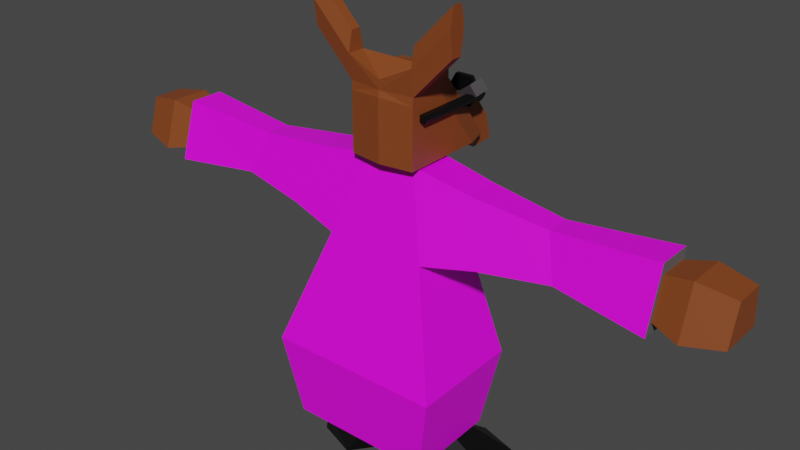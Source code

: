 # Source: DrFlux.blend  (saved by Blender 2.90.8; exported with 4.5.12 LTS)
import bpy
from mathutils import Matrix  # noqa: F401  (used for matrix-valued properties, if any)

bpy.ops.wm.read_factory_settings(use_empty=True)
scene = bpy.context.scene
scene.name = 'Scene'

# ---- collections
col_accessories = bpy.data.collections.new('Accessories'); scene.collection.children.link(col_accessories)
col_body = bpy.data.collections.new('Body'); scene.collection.children.link(col_body)

# ---- images (referenced by path relative to the original .blend; pixels are not part of the script)
import os
ASSET_DIR = os.environ.get("B2B_ASSET_DIR", "")  # directory of the original .blend (textures are referenced by path, not embedded)
HERE = os.path.dirname(os.path.abspath(__file__))  # packed textures are extracted next to this script under _unpacked/

def load_image(name, relpath, width, height, colorspace="sRGB"):
    """Load a texture the original file referenced (path relative to the .blend, or extracted next to this script)."""
    p = next((c for c in (os.path.join(HERE, relpath), os.path.join(ASSET_DIR, relpath)) if relpath and os.path.exists(c)), "")
    if p:
        img = bpy.data.images.load(p, check_existing=True)
        img.name = name
    else:  # same state as the original file: an image datablock whose file is absent (Cycles renders it pink)
        img = bpy.data.images.new(name, width, height)
        img.source = "FILE"
        img.filepath = "//" + (relpath or name)
    img.colorspace_settings.name = colorspace
    return img
img_torso_png = load_image('Torso.png', 'Torso.png', 1024, 1024, 'sRGB')

# ---- materials (node trees are filled in below, after node groups)
mat_black = bpy.data.materials.new('Black')
mat_black.use_transparent_shadow = False
mat_dogfur = bpy.data.materials.new('DogFur')
mat_dogfur.use_transparent_shadow = False
mat_eyebrows = bpy.data.materials.new('Eyebrows')
mat_eyebrows.use_transparent_shadow = False
mat_material = bpy.data.materials.new('Material')
mat_material.alpha_threshold = 0.0
mat_material.use_transparent_shadow = False
mat_material.line_color = (0.0, 0.0, 0.0, 1.0)
mat_labcoat = bpy.data.materials.new('Labcoat')
mat_labcoat.use_transparent_shadow = False

# ---- material node trees
mat_black.use_nodes = True; mat_black.node_tree.nodes.clear()
_N = mat_black.node_tree.nodes; _L = mat_black.node_tree.links
n0 = _N.new('ShaderNodeBsdfPrincipled'); n0.name = 'Principled BSDF'; n0.location = (10, 300)
n0.distribution = 'GGX'
n0.subsurface_method = 'BURLEY'
n0.inputs[0].default_value = (0.0, 0.0, 0.0, 1.0)
n0.inputs[3].default_value = 1.45
n0.inputs[27].default_value = (0.0, 0.0, 0.0, 1.0)
n0.inputs[28].default_value = 1.0
n1 = _N.new('ShaderNodeOutputMaterial'); n1.name = 'Material Output'; n1.location = (300, 300)
_L.new(n0.outputs[0], n1.inputs[0])
n1.is_active_output = True
mat_dogfur.use_nodes = True; mat_dogfur.node_tree.nodes.clear()
_N = mat_dogfur.node_tree.nodes; _L = mat_dogfur.node_tree.links
n0 = _N.new('ShaderNodeBsdfPrincipled'); n0.name = 'Principled BSDF'; n0.location = (10, 300)
n0.distribution = 'GGX'
n0.subsurface_method = 'BURLEY'
n0.inputs[0].default_value = (0.2346, 0.05781, 0.01298, 1.0)
n0.inputs[3].default_value = 1.45
n0.inputs[27].default_value = (0.0, 0.0, 0.0, 1.0)
n0.inputs[28].default_value = 1.0
n1 = _N.new('ShaderNodeOutputMaterial'); n1.name = 'Material Output'; n1.location = (300, 300)
_L.new(n0.outputs[0], n1.inputs[0])
n1.is_active_output = True
mat_eyebrows.use_nodes = True; mat_eyebrows.node_tree.nodes.clear()
_N = mat_eyebrows.node_tree.nodes; _L = mat_eyebrows.node_tree.links
n0 = _N.new('ShaderNodeBsdfPrincipled'); n0.name = 'Principled BSDF'; n0.location = (10, 300)
n0.distribution = 'GGX'
n0.subsurface_method = 'BURLEY'
n0.inputs[0].default_value = (0.1149, 0.1149, 0.1149, 1.0)
n0.inputs[3].default_value = 1.45
n0.inputs[27].default_value = (0.0, 0.0, 0.0, 1.0)
n0.inputs[28].default_value = 1.0
n1 = _N.new('ShaderNodeOutputMaterial'); n1.name = 'Material Output'; n1.location = (300, 300)
_L.new(n0.outputs[0], n1.inputs[0])
n1.is_active_output = True
mat_material.use_nodes = True; mat_material.node_tree.nodes.clear()
_N = mat_material.node_tree.nodes; _L = mat_material.node_tree.links
n0 = _N.new('ShaderNodeOutputMaterial'); n0.name = 'Material Output'; n0.location = (300, 300)
n1 = _N.new('ShaderNodeBsdfPrincipled'); n1.name = 'Principled BSDF'; n1.location = (10, 300)
n1.distribution = 'GGX'
n1.subsurface_method = 'BURLEY'
n1.inputs[0].default_value = (0.2346, 0.05781, 0.01298, 1.0)
n1.inputs[2].default_value = 0.4
n1.inputs[3].default_value = 1.45
n1.inputs[27].default_value = (0.0, 0.0, 0.0, 1.0)
n1.inputs[28].default_value = 1.0
_L.new(n1.outputs[0], n0.inputs[0])
n0.is_active_output = True
mat_labcoat.use_nodes = True; mat_labcoat.node_tree.nodes.clear()
_N = mat_labcoat.node_tree.nodes; _L = mat_labcoat.node_tree.links
n0 = _N.new('ShaderNodeBsdfPrincipled'); n0.name = 'Principled BSDF'; n0.location = (10, 300)
n0.distribution = 'GGX'
n0.subsurface_method = 'BURLEY'
n0.inputs[3].default_value = 1.45
n0.inputs[27].default_value = (0.0, 0.0, 0.0, 1.0)
n0.inputs[28].default_value = 1.0
n1 = _N.new('ShaderNodeOutputMaterial'); n1.name = 'Material Output'; n1.location = (300, 300)
n2 = _N.new('ShaderNodeTexImage'); n2.name = 'Image Texture'; n2.location = (-280, 280)
n2.image = img_torso_png
_L.new(n0.outputs[0], n1.inputs[0])
_L.new(n2.outputs[0], n0.inputs[0])
n1.is_active_output = True

# ---- world
world_world = bpy.data.worlds.new('World'); scene.world = world_world
world_world.use_nodes = True; world_world.node_tree.nodes.clear()
_N = world_world.node_tree.nodes; _L = world_world.node_tree.links
n0 = _N.new('ShaderNodeOutputWorld'); n0.name = 'World Output'; n0.location = (300, 300)
n1 = _N.new('ShaderNodeBackground'); n1.name = 'Background'; n1.location = (10, 300)
n1.inputs[0].default_value = (0.05088, 0.05088, 0.05088, 1.0)
_L.new(n1.outputs[0], n0.inputs[0])
n0.is_active_output = True
world_world.color = (0.05088, 0.05088, 0.05088)
world_world.use_sun_shadow = False
world_world.sun_shadow_jitter_overblur = 0.0

# ---- meshes
me_cylinder = bpy.data.meshes.new('Cylinder')
me_cylinder.from_pydata([(0.1834, 0.1304, 1.062e-07), (0.6834, -0.1304, -6.642), (0.6834, 0.1304, -6.642), (1.683, -0.1304, -6.642), (1.683, 0.1304, -6.642), (0.4334, -0.1304, -3.321), (2.183, 0.1304, 1.935e-06), (1.683, -0.1304, 6.642), (1.683, 0.1304, 6.642), (0.6834, -0.1304, 6.642), (0.6834, 0.1304, 6.642), (1.933, -0.1304, -3.321), (1.933, 0.1304, -3.321), (2.058, -4.862, 1.661), (1.933, -0.1304, 3.321), (1.933, 0.1304, 3.321), (2.058, -0.1304, -1.661), (1.808, 0.1304, -4.982), (1.808, -0.1304, 4.982), (2.058, 0.1304, 1.661), (1.808, -0.1304, -4.982), (2.058, 0.1304, -1.661), (2.058, -4.862, -1.661), (2.058, -0.1304, 1.661), (1.808, 0.1304, 4.982), (1.933, -0.1304, 1.577e-06), (2.368, -0.1304, -1.661), (2.493, -0.1304, 2.196e-06), (2.368, 0.1304, 1.661), (2.493, 0.1304, 2.196e-06), (2.368, 0.1304, -1.661), (2.368, -0.1304, 1.661), (2.368, -4.862, 1.661), (2.493, -4.862, 2.196e-06), (1.933, -4.862, 1.577e-06), (2.368, -4.862, -1.661), (0.4334, 0.1304, -3.321), (0.4334, -0.1304, 3.321), (0.4334, 0.1304, 3.321), (0.5584, -0.1304, -4.982), (0.3084, 0.1304, -1.661), (0.3084, -0.1304, 1.661), (0.5584, 0.1304, 4.982), (0.3084, -0.1304, -1.661), (0.5584, 0.1304, -4.982), (0.5584, -0.1304, 4.982), (0.3084, 0.1304, 1.661), (-0.1834, 0.1304, -1.062e-07), (-0.6834, -0.1304, -6.642), (-0.6834, 0.1304, -6.642), (-1.683, -0.1304, -6.642), (-1.683, 0.1304, -6.642), (-0.4334, -0.1304, -3.321), (-2.183, 0.1304, -5.938e-07), (-1.683, -0.1304, 6.642), (-1.683, 0.1304, 6.642), (-0.6834, -0.1304, 6.642), (-0.6834, 0.1304, 6.642), (-1.933, -0.1304, -3.321), (-1.933, 0.1304, -3.321), (-2.058, -4.862, 1.661), (-1.933, -0.1304, 3.321), (-1.933, 0.1304, 3.321), (-2.058, -0.1304, -1.661), (-1.808, 0.1304, -4.982), (-1.808, -0.1304, 4.982), (-2.058, 0.1304, 1.661), (-1.808, -0.1304, -4.982), (-2.058, 0.1304, -1.661), (-2.058, -4.862, -1.661), (-2.058, -0.1304, 1.661), (-1.808, 0.1304, 4.982), (-1.933, -0.1304, -6.624e-07), (-2.368, -0.1304, -1.661), (-2.493, -0.1304, -6.913e-07), (-2.368, 0.1304, 1.661), (-2.493, 0.1304, -6.913e-07), (-2.368, 0.1304, -1.661), (-2.368, -0.1304, 1.661), (-2.368, -4.862, 1.661), (-2.493, -4.862, -6.913e-07), (-1.933, -4.862, -6.624e-07), (-2.368, -4.862, -1.661), (-0.4334, 0.1304, -3.321), (-0.4334, -0.1304, 3.321), (-0.4334, 0.1304, 3.321), (-0.5584, -0.1304, -4.982), (-0.3084, 0.1304, -1.661), (-0.3084, -0.1304, 1.661), (-0.5584, 0.1304, 4.982), (-0.3084, -0.1304, -1.661), (-0.5584, 0.1304, -4.982), (-0.5584, -0.1304, 4.982), (-0.3084, 0.1304, 1.661), (2.204e-08, -0.1304, -1.661), (-2.204e-08, 0.1304, 1.661), (-1.065e-08, -0.1304, 1.661), (1.065e-08, 0.1304, -1.661)], [], [(1, 2, 4, 3), (21, 6, 29, 30), (7, 8, 10, 9), (14, 25, 23), (12, 21, 16, 11, 20, 3, 4, 17), (36, 44, 2, 1, 39, 5, 43, 40), (31, 23, 13, 32), (16, 21, 30, 26), (23, 25, 34, 13), (26, 27, 33, 35), (25, 11, 16), (5, 39, 1, 3, 20, 11, 25, 14, 18, 7, 9, 45, 37, 41, 43), (19, 23, 31, 28), (27, 29, 28, 31), (26, 30, 29, 27), (27, 31, 32, 33), (6, 19, 28, 29), (16, 26, 35, 22), (25, 16, 22, 34), (15, 24, 8, 7, 18, 14, 23, 19), (38, 46, 41, 37, 45, 9, 10, 42), (33, 32, 13, 34, 22, 35), (21, 12, 17, 4, 2, 44, 36, 40, 0, 46, 38, 42, 10, 8, 24, 15, 19, 6), (41, 46, 95, 96), (46, 0, 40, 97, 95), (43, 41, 96, 94), (40, 43, 94, 97), (48, 50, 51, 49), (68, 77, 76, 53), (54, 56, 57, 55), (61, 70, 72), (59, 64, 51, 50, 67, 58, 63, 68), (83, 87, 90, 52, 86, 48, 49, 91), (78, 79, 60, 70), (63, 73, 77, 68), (70, 60, 81, 72), (73, 82, 80, 74), (72, 63, 58), (52, 90, 88, 84, 92, 56, 54, 65, 61, 72, 58, 67, 50, 48, 86), (66, 75, 78, 70), (74, 78, 75, 76), (73, 74, 76, 77), (74, 80, 79, 78), (53, 76, 75, 66), (63, 69, 82, 73), (72, 81, 69, 63), (62, 66, 70, 61, 65, 54, 55, 71), (85, 89, 57, 56, 92, 84, 88, 93), (80, 82, 69, 81, 60, 79), (68, 53, 66, 62, 71, 55, 57, 89, 85, 93, 47, 87, 83, 91, 49, 51, 64, 59), (88, 96, 95, 93), (93, 95, 97, 87, 47), (90, 94, 96, 88), (87, 97, 94, 90)])
_uv = me_cylinder.uv_layers.new(name='UVMap')
_uv.uv.foreach_set('vector', [0.8333, 0.5, 0.8333, 1.0, 0.6667, 1.0, 0.6667, 0.5, 0.302, 0.04, 0.25, 0.01, 0.25, 0.01, 0.302, 0.04, 0.3333, 0.5, 0.3333, 1.0, 0.1667, 1.0, 0.1667, 0.5, 0.6461, 0.07, 0.75, 0.07, 0.698, 0.04, 0.5833, 1.0, 0.5417, 1.0, 0.5417, 0.5, 0.5833, 0.5, 0.625, 0.5, 0.6667, 0.5, 0.6667, 1.0, 0.625, 1.0, 0.9167, 1.0, 0.875, 1.0, 0.8333, 1.0, 0.8333, 0.5, 0.875, 0.5, 0.9167, 0.5, 0.9583, 0.5, 0.9583, 1.0, 0.4583, 0.5, 0.4583, 0.5, 0.4583, 0.5, 0.4583, 0.5, 0.5417, 0.5, 0.5417, 1.0, 0.5417, 1.0, 0.5417, 0.5, 0.698, 0.04, 0.75, 0.07, 0.75, 0.07, 0.698, 0.04, 0.5417, 0.5, 0.5, 0.5, 0.5, 0.5, 0.5417, 0.5, 0.75, 0.07, 0.8539, 0.07, 0.802, 0.04, 0.8539, 0.43, 0.9059, 0.4, 0.9578, 0.37, 0.9578, 0.13, 0.9059, 0.1, 0.8539, 0.07, 0.75, 0.07, 0.6461, 0.07, 0.5941, 0.1, 0.5422, 0.13, 0.5422, 0.37, 0.5941, 0.4, 0.6461, 0.43, 0.698, 0.46, 0.802, 0.46, 0.4583, 1.0, 0.4583, 0.5, 0.4583, 0.5, 0.4583, 1.0, 0.5, 0.5, 0.5, 1.0, 0.4583, 1.0, 0.4583, 0.5, 0.5417, 0.5, 0.5417, 1.0, 0.5, 1.0, 0.5, 0.5, 0.5, 0.5, 0.4583, 0.5, 0.4583, 0.5, 0.5, 0.5, 0.25, 0.01, 0.198, 0.04, 0.198, 0.04, 0.25, 0.01, 0.5417, 0.5, 0.5417, 0.5, 0.5417, 0.5, 0.5417, 0.5, 0.75, 0.07, 0.802, 0.04, 0.802, 0.04, 0.75, 0.07, 0.4167, 1.0, 0.375, 1.0, 0.3333, 1.0, 0.3333, 0.5, 0.375, 0.5, 0.4167, 0.5, 0.4583, 0.5, 0.4583, 1.0, 0.08333, 1.0, 0.04167, 1.0, 0.04167, 0.5, 0.08333, 0.5, 0.125, 0.5, 0.1667, 0.5, 0.1667, 1.0, 0.125, 1.0, 0.75, 0.01, 0.698, 0.04, 0.698, 0.04, 0.75, 0.07, 0.802, 0.04, 0.802, 0.04, 0.302, 0.04, 0.3539, 0.07, 0.4059, 0.1, 0.4578, 0.13, 0.4578, 0.37, 0.4059, 0.4, 0.3539, 0.43, 0.302, 0.46, 0.25, 0.49, 0.198, 0.46, 0.1461, 0.43, 0.09412, 0.4, 0.04215, 0.37, 0.04215, 0.13, 0.09412, 0.1, 0.1461, 0.07, 0.198, 0.04, 0.25, 0.01, 0.04167, 0.5, 0.04167, 1.0, 0.04167, 1.0, 0.04167, 0.5, 0.198, 0.46, 0.25, 0.49, 0.302, 0.46, 0.302, 0.46, 0.198, 0.46, 0.802, 0.46, 0.698, 0.46, 0.698, 0.46, 0.802, 0.46, 0.9583, 1.0, 0.9583, 0.5, 0.9583, 0.5, 0.9583, 1.0, 0.8333, 0.5, 0.6667, 0.5, 0.6667, 1.0, 0.8333, 1.0, 0.302, 0.04, 0.302, 0.04, 0.25, 0.01, 0.25, 0.01, 0.3333, 0.5, 0.1667, 0.5, 0.1667, 1.0, 0.3333, 1.0, 0.6461, 0.07, 0.698, 0.04, 0.75, 0.07, 0.5833, 1.0, 0.625, 1.0, 0.6667, 1.0, 0.6667, 0.5, 0.625, 0.5, 0.5833, 0.5, 0.5417, 0.5, 0.5417, 1.0, 0.9167, 1.0, 0.9583, 1.0, 0.9583, 0.5, 0.9167, 0.5, 0.875, 0.5, 0.8333, 0.5, 0.8333, 1.0, 0.875, 1.0, 0.4583, 0.5, 0.4583, 0.5, 0.4583, 0.5, 0.4583, 0.5, 0.5417, 0.5, 0.5417, 0.5, 0.5417, 1.0, 0.5417, 1.0, 0.698, 0.04, 0.698, 0.04, 0.75, 0.07, 0.75, 0.07, 0.5417, 0.5, 0.5417, 0.5, 0.5, 0.5, 0.5, 0.5, 0.75, 0.07, 0.802, 0.04, 0.8539, 0.07, 0.8539, 0.43, 0.802, 0.46, 0.698, 0.46, 0.6461, 0.43, 0.5941, 0.4, 0.5422, 0.37, 0.5422, 0.13, 0.5941, 0.1, 0.6461, 0.07, 0.75, 0.07, 0.8539, 0.07, 0.9059, 0.1, 0.9578, 0.13, 0.9578, 0.37, 0.9059, 0.4, 0.4583, 1.0, 0.4583, 1.0, 0.4583, 0.5, 0.4583, 0.5, 0.5, 0.5, 0.4583, 0.5, 0.4583, 1.0, 0.5, 1.0, 0.5417, 0.5, 0.5, 0.5, 0.5, 1.0, 0.5417, 1.0, 0.5, 0.5, 0.5, 0.5, 0.4583, 0.5, 0.4583, 0.5, 0.25, 0.01, 0.25, 0.01, 0.198, 0.04, 0.198, 0.04, 0.5417, 0.5, 0.5417, 0.5, 0.5417, 0.5, 0.5417, 0.5, 0.75, 0.07, 0.75, 0.07, 0.802, 0.04, 0.802, 0.04, 0.4167, 1.0, 0.4583, 1.0, 0.4583, 0.5, 0.4167, 0.5, 0.375, 0.5, 0.3333, 0.5, 0.3333, 1.0, 0.375, 1.0, 0.08333, 1.0, 0.125, 1.0, 0.1667, 1.0, 0.1667, 0.5, 0.125, 0.5, 0.08333, 0.5, 0.04167, 0.5, 0.04167, 1.0, 0.75, 0.01, 0.802, 0.04, 0.802, 0.04, 0.75, 0.07, 0.698, 0.04, 0.698, 0.04, 0.302, 0.04, 0.25, 0.01, 0.198, 0.04, 0.1461, 0.07, 0.09412, 0.1, 0.04215, 0.13, 0.04215, 0.37, 0.09412, 0.4, 0.1461, 0.43, 0.198, 0.46, 0.25, 0.49, 0.302, 0.46, 0.3539, 0.43, 0.4059, 0.4, 0.4578, 0.37, 0.4578, 0.13, 0.4059, 0.1, 0.3539, 0.07, 0.04167, 0.5, 0.04167, 0.5, 0.04167, 1.0, 0.04167, 1.0, 0.198, 0.46, 0.198, 0.46, 0.302, 0.46, 0.302, 0.46, 0.25, 0.49, 0.802, 0.46, 0.802, 0.46, 0.698, 0.46, 0.698, 0.46, 0.9583, 1.0, 0.9583, 1.0, 0.9583, 0.5, 0.9583, 0.5])
me_cylinder.materials.append(mat_black)
me_cylinder.use_remesh_fix_poles = True
me_cylinder.use_remesh_preserve_attributes = False
me_cylinder.use_mirror_vertex_groups = False
me_cylinder.update()
me_cube = bpy.data.meshes.new('Cube')
me_cube.from_pydata([(-1.0, 0.245, 1.0), (-1.0, 1.781, -0.9911), (-1.0, 1.397, -0.5), (-1.0, 0.6289, 0.5), (-0.5, 2.536, -1.49), (-0.5, 1.768, 0.0), (-0.5, 2.152, -0.5), (-0.5, 1.384, 0.5), (-1.0, 0.8209, 0.25), (-0.25, 2.536, -1.49), (-1.0, 1.205, -0.25), (-0.25, 1.0, 1.0), (-1.0, 0.437, 0.75), (-0.75, 2.536, -1.0), (-0.25, 1.768, 0.0), (-0.75, 2.152, -0.5), (-0.5, 2.344, -0.75), (-0.5, 1.96, -0.25), (-0.75, 1.384, 0.5), (-0.25, 1.544, 0.5), (-0.5, 1.576, 0.25), (-0.5, 1.192, 0.75), (-0.25, 1.192, 0.75), (-0.25, 1.736, 0.25), (-0.75, 1.576, 0.25), (-0.875, 0.6225, 1.0), (-0.75, 2.344, -0.75), (-0.75, 1.96, -0.25), (-0.75, 1.192, 0.75), (-0.25, 1.679, 0.4171), (-0.5, 1.679, 0.4171), (-0.75, 1.679, 0.4171), (-0.5, 1.871, 0.1671), (-0.25, 1.871, 0.1671), (-0.75, 1.871, 0.1671), (-1.27, 1.54, 0.4353), (-1.27, 2.04, 0.5094), (-0.25, 3.3, -1.446), (-0.25, 2.916, -0.4566), (-0.5, 2.916, -0.4566), (-0.5, 3.108, -0.7066), (-0.5, 3.3, -1.446), (-0.5, 2.724, -0.2066), (-0.25, 2.724, -0.2066), (-0.25, 3.108, -0.7066), (-0.375, 1.0, 1.0), (-0.125, 1.0, 1.0), (-1.0, -0.3918, 1.0), (-0.5, 1.0, 1.0), (-0.625, 1.0, 1.0), (-0.75, 1.0, 1.0), (-1.0, -0.2926, 1.733), (-1.0, -0.8302, 1.733), (-0.875, 0.6225, 1.274), (-1.0, 0.245, 1.274), (-0.375, 1.0, 1.274), (-0.5, 1.0, 1.274), (-0.625, 1.0, 1.274), (-0.75, 1.0, 1.274), (-0.125, 1.0, 1.274), (-0.25, 1.0, 1.274), (-2.16, -0.3918, 2.215), (-2.16, -0.731, 2.215), (-2.163, -0.2936, 2.939), (-2.163, -0.8312, 2.939), (-1.0, 1.589, -0.75), (-0.75, 1.768, 0.0), (-1.0, 1.013, 0.0), (-0.3165, 3.211, -0.2828), (-0.3165, 2.968, 0.03378), (-1.0, -0.4144, 2.317), (-1.0, -0.7084, 2.317), (-2.163, -0.4154, 3.523), (-2.163, -0.7094, 3.523), (-1.27, 1.215, 0.8587), (-1.27, 1.714, 0.9328), (-1.0, -0.3878, -0.9911), (-1.0, -0.3878, -0.5), (-1.0, -0.3878, 0.5), (-1.0, -0.3878, 0.25), (-1.0, -0.3878, -0.25), (-1.0, -0.3878, 0.75), (-1.0, -0.3878, -0.75), (-1.0, -0.3878, 0.0), (-1.0, -0.7503, -0.9911), (-1.0, -0.7503, -0.5), (-1.0, -0.7503, 0.5), (-1.0, -0.7503, 0.25), (-1.0, -0.7503, -0.25), (-1.0, -0.7503, 0.75), (-1.0, -0.7503, -0.75), (-1.0, -0.7503, 0.0), (-1.0, -0.731, 1.0), (1.0, 0.245, 1.0), (1.0, 1.781, -0.9911), (-1.108e-07, 2.536, -1.0), (-7.728e-08, 1.768, 0.0), (1.0, 1.397, -0.5), (-6.751e-08, 1.544, 0.5), (1.0, 0.6289, 0.5), (0.5, 2.536, -1.49), (0.5, 1.768, 0.0), (-7.59e-08, 1.736, 0.25), (0.5, 2.152, -0.5), (-5.21e-08, 1.192, 0.75), (0.5, 1.384, 0.5), (1.0, 0.8209, 0.25), (0.25, 2.536, -1.49), (1.0, 1.205, -0.25), (0.25, 1.0, 1.0), (1.0, 0.437, 0.75), (0.75, 2.536, -1.0), (0.25, 1.768, 0.0), (0.75, 2.152, -0.5), (0.5, 2.344, -0.75), (0.5, 1.96, -0.25), (0.75, 1.384, 0.5), (0.25, 1.544, 0.5), (0.5, 1.576, 0.25), (-1.442e-07, 3.3, -0.9566), (-1.358e-07, 3.108, -0.7066), (0.5, 1.192, 0.75), (0.25, 1.192, 0.75), (-1.191e-07, 2.724, -0.2066), (-1.274e-07, 2.916, -0.4566), (0.25, 1.736, 0.25), (0.75, 1.576, 0.25), (0.875, 0.6225, 1.0), (0.75, 2.344, -0.75), (0.75, 1.96, -0.25), (0.75, 1.192, 0.75), (0.25, 1.679, 0.4171), (0.5, 1.679, 0.4171), (0.75, 1.679, 0.4171), (0.5, 1.871, 0.1671), (-4.371e-08, 1.0, 1.0), (3.629e-08, -0.8302, 1.274), (0.25, 1.871, 0.1671), (0.75, 1.871, 0.1671), (1.27, 1.54, 0.4353), (1.27, 2.04, 0.5094), (-4.371e-08, 1.0, 1.274), (0.25, 3.3, -1.446), (0.25, 2.916, -0.4566), (0.5, 2.916, -0.4566), (0.5, 3.108, -0.7066), (0.5, 3.3, -1.446), (0.5, 2.724, -0.2066), (0.25, 2.724, -0.2066), (0.25, 3.108, -0.7066), (0.375, 1.0, 1.0), (-1.297e-07, 2.968, 0.03378), (-1.404e-07, 3.211, -0.2828), (0.125, 1.0, 1.0), (1.0, -0.3918, 1.0), (0.5, 1.0, 1.0), (0.625, 1.0, 1.0), (0.75, 1.0, 1.0), (1.279e-08, -0.2926, 1.733), (-1.108e-07, 2.536, -1.49), (-7.784e-08, 1.781, -0.9911), (1.0, -0.2926, 1.733), (1.0, -0.8302, 1.733), (0.875, 0.6225, 1.274), (1.0, 0.245, 1.274), (0.375, 1.0, 1.274), (0.5, 1.0, 1.274), (0.625, 1.0, 1.274), (0.75, 1.0, 1.274), (0.125, 1.0, 1.274), (0.25, 1.0, 1.274), (2.16, -0.3918, 2.215), (2.16, -0.731, 2.215), (3.629e-08, -0.8302, 1.0), (2.163, -0.2936, 2.939), (2.163, -0.8312, 2.939), (1.0, 1.589, -0.75), (0.75, 1.768, 0.0), (1.0, 1.013, 0.0), (0.3165, 3.211, -0.2828), (3.883e-08, -0.8884, 0.07122), (3.883e-08, -0.8884, 0.3212), (3.883e-08, -0.8884, 0.5712), (3.883e-08, -0.8884, 0.8212), (3.883e-08, -0.8884, -0.1788), (3.883e-08, -0.8884, -0.9911), (3.883e-08, -0.8884, -0.6788), (3.883e-08, -0.8884, -0.4288), (0.3165, 2.968, 0.03378), (1.0, -0.4144, 2.317), (1.0, -0.7084, 2.317), (2.163, -0.4154, 3.523), (2.163, -0.7094, 3.523), (1.27, 1.215, 0.8587), (1.27, 1.714, 0.9328), (1.0, -0.3878, -0.9911), (1.0, -0.3878, -0.5), (1.0, -0.3878, 0.5), (1.0, -0.3878, 0.25), (1.0, -0.3878, -0.25), (1.0, -0.3878, 0.75), (1.0, -0.3878, -0.75), (1.0, -0.3878, 0.0), (1.0, -0.7503, -0.9911), (1.0, -0.7503, -0.5), (1.0, -0.7503, 0.5), (1.0, -0.7503, 0.25), (1.0, -0.7503, -0.25), (1.0, -0.7503, 0.75), (1.0, -0.7503, -0.75), (1.0, -0.7503, 0.0), (1.0, -0.731, 1.0)], [], [(96, 123, 43, 42, 5, 14), (38, 39, 42, 43), (19, 7, 21, 22), (38, 68, 152, 124), (119, 44, 120), (26, 65, 2, 15), (13, 1, 65, 26), (24, 8, 3, 18), (5, 66, 24, 20), (6, 15, 27, 17), (16, 26, 15, 6), (23, 33, 29, 19), (152, 68, 69, 151), (33, 32, 30, 29), (17, 5, 42), (62, 64, 63, 61), (13, 26, 16), (37, 41, 40, 44), (98, 19, 22, 104), (104, 22, 11, 46, 135), (96, 14, 23, 102), (159, 160, 1, 4, 9), (15, 2, 10, 27), (32, 34, 31, 30), (24, 34, 32, 20), (19, 29, 30, 7), (14, 5, 20, 23), (66, 67, 8, 24), (22, 21, 48, 45, 11), (28, 12, 0, 25, 50), (18, 3, 12, 28), (6, 39, 40, 16), (16, 40, 41, 4), (17, 27, 66, 5), (70, 72, 73, 71), (21, 28, 50, 49, 48), (51, 136, 158), (43, 69, 68, 38), (52, 64, 62, 92), (24, 35, 36, 34), (31, 75, 74, 18), (0, 54, 53, 25), (44, 40, 39, 38), (25, 53, 58, 50), (18, 74, 35, 24), (7, 30, 31, 18), (49, 57, 56, 48), (92, 62, 61, 47), (45, 55, 60, 11), (4, 13, 16), (48, 56, 55, 45), (27, 10, 67, 66), (4, 41, 37, 9), (64, 73, 72, 63), (50, 58, 57, 49), (123, 151, 69, 43), (44, 119, 37), (63, 72, 70, 51), (95, 159, 9), (34, 36, 75, 31), (52, 71, 73, 64), (74, 75, 36, 35), (173, 136, 52, 92), (9, 37, 119, 95), (51, 70, 71, 52), (20, 32, 33, 23), (11, 60, 59, 46), (47, 61, 63, 51), (47, 51, 54, 0), (120, 44, 38, 124), (13, 4, 1), (102, 23, 19, 98), (46, 59, 141, 135), (7, 18, 28, 21), (141, 59, 60, 55, 56, 57, 58, 53, 54), (17, 42, 39, 6), (8, 79, 78, 3), (67, 83, 79, 8), (2, 77, 80, 10), (1, 76, 82, 65), (10, 80, 83, 67), (3, 78, 81, 12), (65, 82, 77, 2), (82, 90, 85, 77), (83, 91, 87, 79), (78, 86, 89, 81), (80, 88, 91, 83), (76, 84, 90, 82), (79, 87, 86, 78), (77, 85, 88, 80), (90, 186, 187, 85), (84, 185, 186, 90), (85, 187, 184, 88), (86, 182, 183, 89), (87, 181, 182, 86), (91, 180, 181, 87), (88, 184, 180, 91), (89, 183, 173, 92), (92, 47, 81, 89), (12, 81, 47, 0), (136, 51, 52), (54, 51, 158), (158, 141, 54), (1, 160, 185, 84, 76), (96, 112, 101, 147, 148, 123), (143, 148, 147, 144), (117, 122, 121, 105), (143, 124, 152, 179), (119, 120, 149), (128, 113, 97, 176), (111, 128, 176, 94), (126, 116, 99, 106), (101, 118, 126, 177), (103, 115, 129, 113), (114, 103, 113, 128), (125, 117, 131, 137), (152, 151, 188, 179), (137, 131, 132, 134), (115, 147, 101), (172, 171, 174, 175), (111, 114, 128), (142, 149, 145, 146), (98, 104, 122, 117), (104, 135, 153, 109, 122), (96, 102, 125, 112), (159, 107, 100, 94, 160), (113, 129, 108, 97), (134, 132, 133, 138), (126, 118, 134, 138), (117, 105, 132, 131), (112, 125, 118, 101), (177, 126, 106, 178), (122, 109, 150, 155, 121), (130, 157, 127, 93, 110), (116, 130, 110, 99), (103, 114, 145, 144), (114, 100, 146, 145), (115, 101, 177, 129), (189, 190, 192, 191), (121, 155, 156, 157, 130), (161, 158, 136), (148, 143, 179, 188), (162, 211, 172, 175), (126, 138, 140, 139), (133, 116, 193, 194), (93, 127, 163, 164), (149, 143, 144, 145), (127, 157, 168, 163), (116, 126, 139, 193), (105, 116, 133, 132), (156, 155, 166, 167), (211, 154, 171, 172), (150, 109, 170, 165), (100, 114, 111), (155, 150, 165, 166), (129, 177, 178, 108), (100, 107, 142, 146), (175, 174, 191, 192), (157, 156, 167, 168), (123, 148, 188, 151), (149, 142, 119), (174, 161, 189, 191), (95, 107, 159), (138, 133, 194, 140), (162, 175, 192, 190), (193, 139, 140, 194), (173, 211, 162, 136), (107, 95, 119, 142), (161, 162, 190, 189), (118, 125, 137, 134), (109, 153, 169, 170), (154, 161, 174, 171), (154, 93, 164, 161), (120, 124, 143, 149), (111, 94, 100), (102, 98, 117, 125), (153, 135, 141, 169), (105, 121, 130, 116), (141, 164, 163, 168, 167, 166, 165, 170, 169), (115, 103, 144, 147), (106, 99, 197, 198), (178, 106, 198, 202), (97, 108, 199, 196), (94, 176, 201, 195), (108, 178, 202, 199), (99, 110, 200, 197), (176, 97, 196, 201), (201, 196, 204, 209), (202, 198, 206, 210), (197, 200, 208, 205), (199, 202, 210, 207), (195, 201, 209, 203), (198, 197, 205, 206), (196, 199, 207, 204), (209, 204, 187, 186), (203, 209, 186, 185), (204, 207, 184, 187), (205, 208, 183, 182), (206, 205, 182, 181), (210, 206, 181, 180), (207, 210, 180, 184), (208, 211, 173, 183), (211, 208, 200, 154), (110, 93, 154, 200), (136, 162, 161), (164, 158, 161), (158, 164, 141), (94, 195, 203, 185, 160)])
me_cube.polygons.foreach_set('material_index', [0, 0, 0, 1, 0, 0, 0, 0, 1, 0, 0, 2, 1, 2, 0, 0, 0, 0, 0, 0, 0, 0, 0, 2, 2, 2, 1, 0, 0, 0, 0, 0, 0, 0, 0, 0, 0, 1, 0, 2, 2, 0, 0, 0, 2, 2, 0, 0, 0, 0, 0, 0, 0, 0, 0, 1, 0, 0, 0, 2, 0, 2, 0, 0, 0, 2, 0, 0, 0, 0, 0, 0, 0, 0, 0, 0, 0, 0, 0, 0, 0, 0, 0, 0, 0, 0, 0, 0, 0, 0, 0, 0, 0, 0, 0, 0, 0, 0, 0, 0, 0, 0, 0, 0, 0, 0, 0, 1, 0, 0, 0, 0, 1, 0, 0, 2, 1, 2, 0, 0, 0, 0, 0, 0, 0, 0, 0, 2, 2, 2, 1, 0, 0, 0, 0, 0, 0, 0, 0, 0, 0, 1, 0, 2, 2, 0, 0, 0, 2, 2, 0, 0, 0, 0, 0, 0, 0, 0, 0, 1, 0, 0, 0, 2, 0, 2, 0, 0, 0, 2, 0, 0, 0, 0, 0, 0, 0, 0, 0, 0, 0, 0, 0, 0, 0, 0, 0, 0, 0, 0, 0, 0, 0, 0, 0, 0, 0, 0, 0, 0, 0, 0, 0, 0, 0, 0, 0, 0])
_uv = me_cube.uv_layers.new(name='UVMap')
_uv.uv.foreach_set('vector', [0.5, 0.625, 0.4688, 0.625, 0.4688, 0.6562, 0.4688, 0.6875, 0.5, 0.6875, 0.5, 0.6562, 0.4375, 0.6562, 0.4375, 0.6875, 0.4688, 0.6875, 0.4688, 0.6562, 0.5625, 0.6562, 0.5625, 0.6875, 0.5938, 0.6875, 0.5938, 0.6562, 0.4375, 0.6562, 0.4375, 0.6562, 0.4375, 0.625, 0.4375, 0.625, 0.375, 0.625, 0.4062, 0.6562, 0.4062, 0.625, 0.4062, 0.7188, 0.4062, 0.75, 0.4375, 0.75, 0.4375, 0.7188, 0.375, 0.7188, 0.375, 0.75, 0.4062, 0.75, 0.4062, 0.7188, 0.5312, 0.7188, 0.5312, 0.75, 0.5625, 0.75, 0.5625, 0.7188, 0.5, 0.6875, 0.5, 0.7188, 0.5312, 0.7188, 0.5312, 0.6875, 0.4375, 0.6875, 0.4375, 0.7188, 0.4688, 0.7188, 0.4688, 0.6875, 0.4062, 0.6875, 0.4062, 0.7188, 0.4375, 0.7188, 0.4375, 0.6875, 0.5312, 0.6562, 0.5312, 0.6562, 0.5625, 0.6562, 0.5625, 0.6562, 0.4375, 0.625, 0.4375, 0.6562, 0.4688, 0.6562, 0.4688, 0.625, 0.5312, 0.6562, 0.5312, 0.6875, 0.5625, 0.6875, 0.5625, 0.6562, 0.4688, 0.6875, 0.5, 0.6875, 0.4688, 0.6875, 0.625, 1.0, 0.625, 1.0, 0.625, 0.875, 0.625, 0.875, 0.375, 0.7188, 0.4062, 0.7188, 0.0, 0.0, 0.375, 0.6562, 0.375, 0.6875, 0.4062, 0.6875, 0.4062, 0.6562, 0.5625, 0.625, 0.5625, 0.6562, 0.5938, 0.6562, 0.5938, 0.625, 0.5938, 0.625, 0.5938, 0.6562, 0.625, 0.6562, 0.625, 0.6406, 0.625, 0.625, 0.5, 0.625, 0.5, 0.6562, 0.5312, 0.6562, 0.5312, 0.625, 0.375, 0.625, 0.375, 0.625, 0.375, 0.75, 0.375, 0.6875, 0.375, 0.6562, 0.4375, 0.7188, 0.4375, 0.75, 0.4688, 0.75, 0.4688, 0.7188, 0.5312, 0.6875, 0.5312, 0.7188, 0.5625, 0.7188, 0.5625, 0.6875, 0.5312, 0.7188, 0.5312, 0.7188, 0.5312, 0.6875, 0.5312, 0.6875, 0.5625, 0.6562, 0.5625, 0.6562, 0.5625, 0.6875, 0.5625, 0.6875, 0.5, 0.6562, 0.5, 0.6875, 0.5312, 0.6875, 0.5312, 0.6562, 0.5, 0.7188, 0.5, 0.75, 0.5312, 0.75, 0.5312, 0.7188, 0.5938, 0.6562, 0.5938, 0.6875, 0.625, 0.6875, 0.625, 0.6719, 0.625, 0.6562, 0.5938, 0.7188, 0.5938, 0.75, 0.625, 0.75, 0.625, 0.7344, 0.625, 0.7188, 0.5625, 0.7188, 0.5625, 0.75, 0.5938, 0.75, 0.5938, 0.7188, 0.4375, 0.6875, 0.4375, 0.6875, 0.4062, 0.6875, 0.4062, 0.6875, 0.4062, 0.6875, 0.4062, 0.6875, 0.375, 0.6875, 0.375, 0.6875, 0.4688, 0.6875, 0.4688, 0.7188, 0.5, 0.7188, 0.5, 0.6875, 0.75, 0.75, 0.75, 0.75, 0.875, 0.75, 0.875, 0.75, 0.5938, 0.6875, 0.5938, 0.7188, 0.625, 0.7188, 0.625, 0.7031, 0.625, 0.6875, 0.75, 0.75, 0.875, 0.625, 0.75, 0.625, 0.4688, 0.6562, 0.4688, 0.6562, 0.4375, 0.6562, 0.4375, 0.6562, 0.625, 0.0, 0.625, 0.0, 0.625, 0.0, 0.625, 0.0, 0.5312, 0.7188, 0.5312, 0.7188, 0.5312, 0.7188, 0.5312, 0.7188, 0.5625, 0.7188, 0.5625, 0.7188, 0.5625, 0.7188, 0.5625, 0.7188, 0.625, 0.75, 0.625, 0.75, 0.625, 0.7344, 0.625, 0.7344, 0.4062, 0.6562, 0.4062, 0.6875, 0.4375, 0.6875, 0.4375, 0.6562, 0.625, 0.7344, 0.625, 0.7344, 0.625, 0.7188, 0.625, 0.7188, 0.5625, 0.7188, 0.5625, 0.7188, 0.5312, 0.7188, 0.5312, 0.7188, 0.5625, 0.6875, 0.5625, 0.6875, 0.5625, 0.7188, 0.5625, 0.7188, 0.625, 0.7031, 0.625, 0.7031, 0.625, 0.6875, 0.625, 0.6875, 0.625, 1.0, 0.625, 1.0, 0.625, 0.875, 0.625, 0.875, 0.625, 0.6719, 0.625, 0.6719, 0.625, 0.6562, 0.625, 0.6562, 0.375, 0.6875, 0.375, 0.7188, 0.0, 0.0, 0.625, 0.6875, 0.625, 0.6875, 0.625, 0.6719, 0.625, 0.6719, 0.4688, 0.7188, 0.4688, 0.75, 0.5, 0.75, 0.5, 0.7188, 0.375, 0.6875, 0.375, 0.6875, 0.375, 0.6562, 0.375, 0.6562, 0.625, 1.0, 0.625, 1.0, 0.625, 0.875, 0.625, 0.875, 0.625, 0.7188, 0.625, 0.7188, 0.625, 0.7031, 0.625, 0.7031, 0.4688, 0.625, 0.4688, 0.625, 0.4688, 0.6562, 0.4688, 0.6562, 0.4062, 0.6562, 0.375, 0.625, 0.375, 0.6562, 0.625, 0.875, 0.625, 0.875, 0.625, 0.875, 0.625, 0.875, 0.375, 0.625, 0.375, 0.625, 0.375, 0.6562, 0.5312, 0.7188, 0.5312, 0.7188, 0.5625, 0.7188, 0.5625, 0.7188, 0.625, 0.0, 0.625, 0.0, 0.625, 0.0, 0.625, 0.0, 0.5625, 0.7188, 0.5625, 0.7188, 0.5312, 0.7188, 0.5312, 0.7188, 0.625, 0.125, 0.625, 0.125, 0.625, 0.0, 0.625, 0.0, 0.375, 0.6562, 0.375, 0.6562, 0.375, 0.625, 0.375, 0.625, 0.75, 0.75, 0.75, 0.75, 0.875, 0.75, 0.875, 0.75, 0.5312, 0.6875, 0.5312, 0.6875, 0.5312, 0.6562, 0.5312, 0.6562, 0.625, 0.6562, 0.625, 0.6562, 0.625, 0.6406, 0.625, 0.6406, 0.625, 0.875, 0.625, 0.875, 0.625, 0.875, 0.625, 0.875, 0.625, 0.875, 0.625, 0.875, 0.625, 0.75, 0.625, 0.75, 0.4062, 0.625, 0.4062, 0.6562, 0.4375, 0.6562, 0.4375, 0.625, 0.375, 0.7188, 0.375, 0.6875, 0.375, 0.75, 0.5312, 0.625, 0.5312, 0.6562, 0.5625, 0.6562, 0.5625, 0.625, 0.625, 0.6406, 0.625, 0.6406, 0.625, 0.625, 0.625, 0.625, 0.5625, 0.6875, 0.5625, 0.7188, 0.5938, 0.7188, 0.5938, 0.6875, 0.625, 0.625, 0.625, 0.6406, 0.625, 0.6562, 0.625, 0.6719, 0.625, 0.6875, 0.625, 0.7031, 0.625, 0.7188, 0.625, 0.7344, 0.625, 0.75, 0.4688, 0.6875, 0.4688, 0.6875, 0.4375, 0.6875, 0.4375, 0.6875, 0.5312, 0.75, 0.5312, 0.75, 0.5625, 0.75, 0.5625, 0.75, 0.5, 0.75, 0.5, 0.75, 0.5312, 0.75, 0.5312, 0.75, 0.4375, 0.75, 0.4375, 0.75, 0.4688, 0.75, 0.4688, 0.75, 0.375, 0.75, 0.375, 0.75, 0.4062, 0.75, 0.4062, 0.75, 0.4688, 0.75, 0.4688, 0.75, 0.5, 0.75, 0.5, 0.75, 0.5625, 0.75, 0.5625, 0.75, 0.5938, 0.75, 0.5938, 0.75, 0.4062, 0.75, 0.4062, 0.75, 0.4375, 0.75, 0.4375, 0.75, 0.4062, 0.75, 0.4062, 0.75, 0.4375, 0.75, 0.4375, 0.75, 0.5, 0.75, 0.5, 0.75, 0.5312, 0.75, 0.5312, 0.75, 0.5625, 0.75, 0.5625, 0.75, 0.5938, 0.75, 0.5938, 0.75, 0.4688, 0.75, 0.4688, 0.75, 0.5, 0.75, 0.5, 0.75, 0.375, 0.75, 0.375, 0.75, 0.4062, 0.75, 0.4062, 0.75, 0.5312, 0.75, 0.5312, 0.75, 0.5625, 0.75, 0.5625, 0.75, 0.4375, 0.75, 0.4375, 0.75, 0.4688, 0.75, 0.4688, 0.75, 0.4062, 0.75, 0.4062, 0.75, 0.4375, 0.75, 0.4375, 0.75, 0.375, 0.75, 0.375, 0.75, 0.4062, 0.75, 0.4062, 0.75, 0.4375, 0.75, 0.4375, 0.75, 0.4688, 0.75, 0.4688, 0.75, 0.5625, 0.75, 0.5625, 0.75, 0.5938, 0.75, 0.5938, 0.75, 0.5312, 0.75, 0.5312, 0.75, 0.5625, 0.75, 0.5625, 0.75, 0.5, 0.75, 0.5, 0.75, 0.5312, 0.75, 0.5312, 0.75, 0.4688, 0.75, 0.4688, 0.75, 0.5, 0.75, 0.5, 0.75, 0.5938, 0.75, 0.5938, 0.75, 0.625, 0.125, 0.625, 0.0, 0.625, 1.0, 0.625, 0.875, 0.5938, 0.75, 0.5938, 0.75, 0.5938, 0.75, 0.5938, 0.75, 0.625, 0.875, 0.625, 0.75, 0.875, 0.625, 0.75, 0.75, 0.875, 0.75, 0.625, 0.75, 0.75, 0.75, 0.75, 0.625, 0.75, 0.625, 0.625, 0.625, 0.625, 0.75, 0.375, 0.75, 0.375, 0.625, 0.375, 0.75, 0.375, 0.75, 0.375, 0.75, 0.5, 0.625, 0.5, 0.6562, 0.5, 0.6875, 0.4688, 0.6875, 0.4688, 0.6562, 0.4688, 0.625, 0.4375, 0.6562, 0.4688, 0.6562, 0.4688, 0.6875, 0.4375, 0.6875, 0.5625, 0.6562, 0.5938, 0.6562, 0.5938, 0.6875, 0.5625, 0.6875, 0.4375, 0.6562, 0.4375, 0.625, 0.4375, 0.625, 0.4375, 0.6562, 0.375, 0.625, 0.4062, 0.625, 0.4062, 0.6562, 0.4062, 0.7188, 0.4375, 0.7188, 0.4375, 0.75, 0.4062, 0.75, 0.375, 0.7188, 0.4062, 0.7188, 0.4062, 0.75, 0.375, 0.75, 0.5312, 0.7188, 0.5625, 0.7188, 0.5625, 0.75, 0.5312, 0.75, 0.5, 0.6875, 0.5312, 0.6875, 0.5312, 0.7188, 0.5, 0.7188, 0.4375, 0.6875, 0.4688, 0.6875, 0.4688, 0.7188, 0.4375, 0.7188, 0.4062, 0.6875, 0.4375, 0.6875, 0.4375, 0.7188, 0.4062, 0.7188, 0.5312, 0.6562, 0.5625, 0.6562, 0.5625, 0.6562, 0.5312, 0.6562, 0.4375, 0.625, 0.4688, 0.625, 0.4688, 0.6562, 0.4375, 0.6562, 0.5312, 0.6562, 0.5625, 0.6562, 0.5625, 0.6875, 0.5312, 0.6875, 0.4688, 0.6875, 0.4688, 0.6875, 0.5, 0.6875, 0.625, 1.0, 0.625, 0.875, 0.625, 0.875, 0.625, 1.0, 0.375, 0.7188, 0.0, 0.0, 0.4062, 0.7188, 0.375, 0.6562, 0.4062, 0.6562, 0.4062, 0.6875, 0.375, 0.6875, 0.5625, 0.625, 0.5938, 0.625, 0.5938, 0.6562, 0.5625, 0.6562, 0.5938, 0.625, 0.625, 0.625, 0.625, 0.6406, 0.625, 0.6562, 0.5938, 0.6562, 0.5, 0.625, 0.5312, 0.625, 0.5312, 0.6562, 0.5, 0.6562, 0.375, 0.625, 0.375, 0.6562, 0.375, 0.6875, 0.375, 0.75, 0.375, 0.625, 0.4375, 0.7188, 0.4688, 0.7188, 0.4688, 0.75, 0.4375, 0.75, 0.5312, 0.6875, 0.5625, 0.6875, 0.5625, 0.7188, 0.5312, 0.7188, 0.5312, 0.7188, 0.5312, 0.6875, 0.5312, 0.6875, 0.5312, 0.7188, 0.5625, 0.6562, 0.5625, 0.6875, 0.5625, 0.6875, 0.5625, 0.6562, 0.5, 0.6562, 0.5312, 0.6562, 0.5312, 0.6875, 0.5, 0.6875, 0.5, 0.7188, 0.5312, 0.7188, 0.5312, 0.75, 0.5, 0.75, 0.5938, 0.6562, 0.625, 0.6562, 0.625, 0.6719, 0.625, 0.6875, 0.5938, 0.6875, 0.5938, 0.7188, 0.625, 0.7188, 0.625, 0.7344, 0.625, 0.75, 0.5938, 0.75, 0.5625, 0.7188, 0.5938, 0.7188, 0.5938, 0.75, 0.5625, 0.75, 0.4375, 0.6875, 0.4062, 0.6875, 0.4062, 0.6875, 0.4375, 0.6875, 0.4062, 0.6875, 0.375, 0.6875, 0.375, 0.6875, 0.4062, 0.6875, 0.4688, 0.6875, 0.5, 0.6875, 0.5, 0.7188, 0.4688, 0.7188, 0.75, 0.75, 0.875, 0.75, 0.875, 0.75, 0.75, 0.75, 0.5938, 0.6875, 0.625, 0.6875, 0.625, 0.7031, 0.625, 0.7188, 0.5938, 0.7188, 0.75, 0.75, 0.75, 0.625, 0.875, 0.625, 0.4688, 0.6562, 0.4375, 0.6562, 0.4375, 0.6562, 0.4688, 0.6562, 0.625, 0.0, 0.625, 0.0, 0.625, 0.0, 0.625, 0.0, 0.5312, 0.7188, 0.5312, 0.7188, 0.5312, 0.7188, 0.5312, 0.7188, 0.5625, 0.7188, 0.5625, 0.7188, 0.5625, 0.7188, 0.5625, 0.7188, 0.625, 0.75, 0.625, 0.7344, 0.625, 0.7344, 0.625, 0.75, 0.4062, 0.6562, 0.4375, 0.6562, 0.4375, 0.6875, 0.4062, 0.6875, 0.625, 0.7344, 0.625, 0.7188, 0.625, 0.7188, 0.625, 0.7344, 0.5625, 0.7188, 0.5312, 0.7188, 0.5312, 0.7188, 0.5625, 0.7188, 0.5625, 0.6875, 0.5625, 0.7188, 0.5625, 0.7188, 0.5625, 0.6875, 0.625, 0.7031, 0.625, 0.6875, 0.625, 0.6875, 0.625, 0.7031, 0.625, 1.0, 0.625, 0.875, 0.625, 0.875, 0.625, 1.0, 0.625, 0.6719, 0.625, 0.6562, 0.625, 0.6562, 0.625, 0.6719, 0.375, 0.6875, 0.0, 0.0, 0.375, 0.7188, 0.625, 0.6875, 0.625, 0.6719, 0.625, 0.6719, 0.625, 0.6875, 0.4688, 0.7188, 0.5, 0.7188, 0.5, 0.75, 0.4688, 0.75, 0.375, 0.6875, 0.375, 0.6562, 0.375, 0.6562, 0.375, 0.6875, 0.625, 1.0, 0.625, 0.875, 0.625, 0.875, 0.625, 1.0, 0.625, 0.7188, 0.625, 0.7031, 0.625, 0.7031, 0.625, 0.7188, 0.4688, 0.625, 0.4688, 0.6562, 0.4688, 0.6562, 0.4688, 0.625, 0.4062, 0.6562, 0.375, 0.6562, 0.375, 0.625, 0.625, 0.875, 0.625, 0.875, 0.625, 0.875, 0.625, 0.875, 0.375, 0.625, 0.375, 0.6562, 0.375, 0.625, 0.5312, 0.7188, 0.5625, 0.7188, 0.5625, 0.7188, 0.5312, 0.7188, 0.625, 0.0, 0.625, 0.0, 0.625, 0.0, 0.625, 0.0, 0.5625, 0.7188, 0.5312, 0.7188, 0.5312, 0.7188, 0.5625, 0.7188, 0.625, 0.125, 0.625, 0.0, 0.625, 0.0, 0.625, 0.125, 0.375, 0.6562, 0.375, 0.625, 0.375, 0.625, 0.375, 0.6562, 0.75, 0.75, 0.875, 0.75, 0.875, 0.75, 0.75, 0.75, 0.5312, 0.6875, 0.5312, 0.6562, 0.5312, 0.6562, 0.5312, 0.6875, 0.625, 0.6562, 0.625, 0.6406, 0.625, 0.6406, 0.625, 0.6562, 0.625, 0.875, 0.625, 0.875, 0.625, 0.875, 0.625, 0.875, 0.625, 0.875, 0.625, 0.75, 0.625, 0.75, 0.625, 0.875, 0.4062, 0.625, 0.4375, 0.625, 0.4375, 0.6562, 0.4062, 0.6562, 0.375, 0.7188, 0.375, 0.75, 0.375, 0.6875, 0.5312, 0.625, 0.5625, 0.625, 0.5625, 0.6562, 0.5312, 0.6562, 0.625, 0.6406, 0.625, 0.625, 0.625, 0.625, 0.625, 0.6406, 0.5625, 0.6875, 0.5938, 0.6875, 0.5938, 0.7188, 0.5625, 0.7188, 0.625, 0.625, 0.625, 0.75, 0.625, 0.7344, 0.625, 0.7188, 0.625, 0.7031, 0.625, 0.6875, 0.625, 0.6719, 0.625, 0.6562, 0.625, 0.6406, 0.4688, 0.6875, 0.4375, 0.6875, 0.4375, 0.6875, 0.4688, 0.6875, 0.5312, 0.75, 0.5625, 0.75, 0.5625, 0.75, 0.5312, 0.75, 0.5, 0.75, 0.5312, 0.75, 0.5312, 0.75, 0.5, 0.75, 0.4375, 0.75, 0.4688, 0.75, 0.4688, 0.75, 0.4375, 0.75, 0.375, 0.75, 0.4062, 0.75, 0.4062, 0.75, 0.375, 0.75, 0.4688, 0.75, 0.5, 0.75, 0.5, 0.75, 0.4688, 0.75, 0.5625, 0.75, 0.5938, 0.75, 0.5938, 0.75, 0.5625, 0.75, 0.4062, 0.75, 0.4375, 0.75, 0.4375, 0.75, 0.4062, 0.75, 0.4062, 0.75, 0.4375, 0.75, 0.4375, 0.75, 0.4062, 0.75, 0.5, 0.75, 0.5312, 0.75, 0.5312, 0.75, 0.5, 0.75, 0.5625, 0.75, 0.5938, 0.75, 0.5938, 0.75, 0.5625, 0.75, 0.4688, 0.75, 0.5, 0.75, 0.5, 0.75, 0.4688, 0.75, 0.375, 0.75, 0.4062, 0.75, 0.4062, 0.75, 0.375, 0.75, 0.5312, 0.75, 0.5625, 0.75, 0.5625, 0.75, 0.5312, 0.75, 0.4375, 0.75, 0.4688, 0.75, 0.4688, 0.75, 0.4375, 0.75, 0.4062, 0.75, 0.4375, 0.75, 0.4375, 0.75, 0.4062, 0.75, 0.375, 0.75, 0.4062, 0.75, 0.4062, 0.75, 0.375, 0.75, 0.4375, 0.75, 0.4688, 0.75, 0.4688, 0.75, 0.4375, 0.75, 0.5625, 0.75, 0.5938, 0.75, 0.5938, 0.75, 0.5625, 0.75, 0.5312, 0.75, 0.5625, 0.75, 0.5625, 0.75, 0.5312, 0.75, 0.5, 0.75, 0.5312, 0.75, 0.5312, 0.75, 0.5, 0.75, 0.4688, 0.75, 0.5, 0.75, 0.5, 0.75, 0.4688, 0.75, 0.5938, 0.75, 0.625, 0.0, 0.625, 0.125, 0.5938, 0.75, 0.625, 1.0, 0.5938, 0.75, 0.5938, 0.75, 0.625, 0.875, 0.5938, 0.75, 0.625, 0.75, 0.625, 0.875, 0.5938, 0.75, 0.875, 0.625, 0.875, 0.75, 0.75, 0.75, 0.625, 0.75, 0.75, 0.625, 0.75, 0.75, 0.75, 0.625, 0.625, 0.75, 0.625, 0.625, 0.375, 0.75, 0.375, 0.75, 0.375, 0.75, 0.375, 0.75, 0.375, 0.625])
me_cube.materials.append(mat_dogfur)
me_cube.materials.append(mat_black)
me_cube.materials.append(mat_eyebrows)
me_cube.use_remesh_preserve_volume = False
me_cube.use_remesh_preserve_attributes = False
me_cube.use_mirror_vertex_groups = False
me_cube.use_paint_bone_selection = False
me_cube.use_paint_mask = True
me_cube.update()
me_cube_002 = bpy.data.meshes.new('Cube.002')
me_cube_002.from_pydata([(-0.316, -0.3021, -0.185), (-0.316, 0.3021, -0.1416), (1.669e-08, -0.3021, 0.3049), (0.316, -0.3021, -0.185), (-1.669e-08, 0.3021, 0.3483), (0.316, 0.3021, -0.1416)], [], [(0, 2, 4, 1), (3, 5, 4, 2), (0, 1, 5, 3), (4, 5, 1), (0, 3, 2)])
_uv = me_cube_002.uv_layers.new(name='UVMap')
_uv.uv.foreach_set('vector', [0.375, 0.6562, 0.375, 0.625, 0.375, 0.625, 0.375, 0.6562, 0.375, 0.6562, 0.375, 0.6562, 0.375, 0.625, 0.375, 0.625, 0.375, 0.6562, 0.375, 0.6562, 0.375, 0.6562, 0.375, 0.6562, 0.375, 0.625, 0.375, 0.6562, 0.375, 0.6562, 0.375, 0.6562, 0.375, 0.6562, 0.375, 0.625])
me_cube_002.materials.append(mat_material)
me_cube_002.use_remesh_preserve_volume = False
me_cube_002.use_remesh_preserve_attributes = False
me_cube_002.use_mirror_vertex_groups = False
me_cube_002.update()
me_cube_003 = bpy.data.meshes.new('Cube.003')
me_cube_003.from_pydata([(2.631, -0.8217, -0.8299), (2.535, -0.1305, 1.058), (-2.631, -0.8217, -0.8299), (-2.535, -0.1305, 1.058), (2.56, 0.5149, -0.8363), (2.505, 0.2745, 1.055), (-2.56, 0.5149, -0.8363), (-2.505, 0.2745, 1.055), (-2.174, -0.7106, -1.694), (2.174, -0.7106, -1.694), (-2.115, 0.3937, -1.7), (2.115, 0.3937, -1.7), (1.333, -0.8217, -0.8299), (0.3495, 0.5348, 1.165), (-1.333, -0.8217, -0.8299), (-0.3495, 0.5348, 1.165), (-1.101, -0.7106, -1.694), (-0.383, -0.152, 1.168), (1.101, -0.7106, -1.694), (0.383, -0.152, 1.168), (1.262, 0.8507, -0.8363), (1.043, 0.3937, -1.7), (3.099, -0.3314, 0.4582), (3.06, 0.3361, 0.4546), (-1.262, 0.8507, -0.8363), (-1.043, 0.3937, -1.7), (-3.099, -0.3314, 0.4582), (-3.06, 0.3361, 0.4546), (-9.651e-08, 0.8507, -0.8363), (-4.467e-08, 0.3937, -1.7), (-2.172e-08, 0.1914, 1.167), (1.724e-08, -0.152, 1.168), (-6.068e-08, 0.5348, 1.165), (-7.539e-08, 0.6645, 0.3437), (-0.773, -0.4269, 0.3482), (-0.7243, 0.6645, 0.3437), (-0.7157, 0.3098, 1.165), (-0.7493, -0.152, 1.168), (-1.473, 0.394, 0.3437), (-1.522, -0.4269, 0.3482), (-5.159, 0.251, 0.5405), (-5.187, -0.2265, 0.543), (-4.762, 0.207, 0.97), (-4.784, -0.08279, 0.972), (0.773, -0.4269, 0.3482), (0.7243, 0.6645, 0.3437), (0.7157, 0.3098, 1.165), (-7.839, -0.1131, 0.9507), (-7.839, 0.2445, 0.9482), (-7.839, -0.2424, 0.5646), (-7.839, 0.2841, 0.5618), (9.323e-08, -0.8217, -0.8299), (4.843e-08, -0.4269, 0.3482), (8.062e-08, -0.7106, -1.694), (0.7493, -0.152, 1.168), (1.473, 0.394, 0.3437), (1.522, -0.4269, 0.3482), (5.159, 0.251, 0.5405), (-7.839, -0.3356, 0.4548), (-7.839, 0.3394, 0.4512), (-7.839, -0.1324, 1.061), (-7.839, 0.2772, 1.058), (-8.622, -0.3304, 0.5056), (-8.622, 0.3583, 0.502), (-8.622, -0.1612, 1.011), (-8.622, 0.3065, 1.007), (-9.665, -0.2433, 0.5641), (-9.665, 0.2848, 0.5613), (-9.665, -0.1135, 0.9513), (-9.665, 0.2451, 0.9488), (5.187, -0.2265, 0.543), (4.762, 0.207, 0.97), (4.784, -0.08279, 0.972), (7.839, -0.1131, 0.9507), (7.839, 0.2445, 0.9482), (7.839, -0.2424, 0.5646), (7.839, 0.2841, 0.5618), (7.839, -0.3356, 0.4548), (7.839, 0.3394, 0.4512), (7.839, -0.1324, 1.061), (7.839, 0.2772, 1.058), (8.622, -0.3304, 0.5056), (8.622, 0.3583, 0.502), (8.622, -0.1612, 1.011), (8.622, 0.3065, 1.007), (9.665, -0.2433, 0.5641), (9.665, 0.2848, 0.5613), (9.665, -0.1135, 0.9513), (9.665, 0.2451, 0.9488)], [], [(15, 36, 37, 17), (22, 70, 72, 1), (2, 8, 16, 14), (5, 71, 57, 23), (23, 55, 46, 5), (6, 2, 39, 38), (12, 44, 52, 51), (39, 34, 17, 37), (28, 24, 35, 33), (7, 27, 40, 42), (18, 21, 11, 9), (0, 56, 44, 12), (45, 13, 46, 55), (16, 8, 10, 25), (72, 79, 80, 71), (13, 19, 54, 46), (28, 20, 21, 29), (1, 72, 71, 5), (6, 10, 8, 2), (28, 33, 45, 20), (73, 83, 84, 74), (30, 31, 19, 13, 32), (24, 25, 10, 6), (24, 6, 38, 35), (56, 54, 19, 44), (27, 7, 36, 38), (35, 38, 36, 15), (2, 14, 34, 39), (23, 57, 70, 22), (28, 29, 25, 24), (5, 46, 54, 1), (22, 56, 55, 23), (30, 32, 15, 17, 31), (7, 3, 37, 36), (26, 27, 38, 39), (3, 26, 39, 37), (27, 26, 41, 40), (26, 3, 43, 41), (3, 7, 42, 43), (1, 54, 56, 22), (71, 80, 78, 57), (33, 32, 13, 45), (57, 78, 77, 70), (20, 45, 55, 4), (12, 51, 53, 18), (44, 19, 31, 52), (33, 35, 15, 32), (4, 55, 56, 0), (47, 48, 65, 64), (43, 42, 61, 60), (42, 40, 59, 61), (40, 41, 58, 59), (41, 43, 60, 58), (14, 51, 52, 34), (14, 16, 53, 51), (34, 52, 31, 17), (70, 77, 79, 72), (4, 0, 9, 11), (0, 12, 18, 9), (20, 4, 11, 21), (49, 50, 59, 58), (48, 47, 60, 61), (50, 48, 61, 59), (47, 49, 58, 60), (65, 63, 67, 69), (48, 50, 63, 65), (50, 49, 62, 63), (49, 47, 64, 62), (66, 68, 69, 67), (63, 62, 66, 67), (62, 64, 68, 66), (64, 65, 69, 68), (75, 77, 78, 76), (74, 80, 79, 73), (76, 78, 80, 74), (73, 79, 77, 75), (84, 88, 86, 82), (74, 84, 82, 76), (76, 82, 81, 75), (75, 81, 83, 73), (85, 86, 88, 87), (82, 86, 85, 81), (81, 85, 87, 83), (83, 87, 88, 84), (21, 18, 53, 29), (25, 29, 53, 16)])
me_cube_003.polygons.foreach_set('material_index', [0, 0, 0, 0, 0, 0, 0, 0, 0, 0, 2, 0, 0, 2, 0, 0, 0, 0, 0, 0, 1, 0, 0, 0, 0, 0, 0, 0, 0, 0, 0, 0, 0, 0, 0, 0, 0, 0, 0, 0, 0, 0, 0, 0, 0, 0, 0, 0, 1, 0, 0, 0, 0, 0, 0, 0, 0, 0, 0, 0, 2, 2, 2, 2, 1, 1, 1, 1, 1, 1, 1, 1, 2, 2, 2, 2, 1, 1, 1, 1, 1, 1, 1, 1, 2, 2])
_uv = me_cube_003.uv_layers.new(name='UVMap')
_uv.uv.foreach_set('vector', [0.4477, 0.5758, 0.3979, 0.555, 0.3126, 0.492, 0.3172, 0.4795, 0.6704, 0.4172, 0.6128, 0.3728, 0.6412, 0.3248, 0.7167, 0.3625, 0.1104, 0.5417, 0.02596, 0.5672, 0.01109, 0.5178, 0.1031, 0.5065, 0.7557, 0.2732, 0.6648, 0.2458, 0.6621, 0.1904, 0.7544, 0.2095, 0.7544, 0.2095, 0.8141, 0.2183, 0.8157, 0.2963, 0.7557, 0.2732, 0.3116, 0.7523, 0.1104, 0.5417, 0.2243, 0.5129, 0.3688, 0.6339, 0.1031, 0.4256, 0.2246, 0.4428, 0.2248, 0.4661, 0.1002, 0.4661, 0.2243, 0.5129, 0.2246, 0.4893, 0.3172, 0.4795, 0.3126, 0.492, 0.4442, 0.831, 0.3951, 0.7936, 0.4442, 0.6687, 0.4794, 0.669, 0.7557, 0.6606, 0.7544, 0.7243, 0.6621, 0.7434, 0.6648, 0.688, 0.9282, 0.642, 0.9282, 0.921, 0.888, 0.9207, 0.888, 0.6416, 0.1104, 0.3904, 0.2243, 0.4192, 0.2246, 0.4428, 0.1031, 0.4256, 0.4442, 0.2634, 0.4477, 0.3563, 0.3979, 0.3772, 0.3688, 0.2982, 0.8318, 0.642, 0.872, 0.6416, 0.872, 0.9207, 0.8318, 0.921, 0.6412, 0.3248, 0.5308, 0.3118, 0.5429, 0.2233, 0.6648, 0.2458, 0.4477, 0.3563, 0.3172, 0.4527, 0.3126, 0.4401, 0.3979, 0.3772, 0.4442, 0.1011, 0.3951, 0.1385, 0.2535, 0.05327, 0.279, 0.008012, 0.7167, 0.3625, 0.6412, 0.3248, 0.6648, 0.2458, 0.7557, 0.2732, 0.3116, 0.7523, 0.2224, 0.8285, 0.02596, 0.5672, 0.1104, 0.5417, 0.4442, 0.1011, 0.4794, 0.2631, 0.4442, 0.2634, 0.3951, 0.1385, 0.8318, 0.1685, 0.8775, 0.1751, 0.9083, 0.2471, 0.8824, 0.3088, 0.3929, 0.4146, 0.3217, 0.4661, 0.3172, 0.4527, 0.4477, 0.3563, 0.4596, 0.363, 0.3951, 0.7936, 0.2535, 0.8788, 0.2224, 0.8285, 0.3116, 0.7523, 0.3951, 0.7936, 0.3116, 0.7523, 0.3688, 0.6339, 0.4442, 0.6687, 0.2243, 0.4192, 0.3126, 0.4401, 0.3172, 0.4527, 0.2246, 0.4428, 0.7544, 0.7243, 0.7557, 0.6606, 0.8157, 0.6375, 0.8141, 0.7155, 0.4442, 0.6687, 0.3688, 0.6339, 0.3979, 0.555, 0.4477, 0.5758, 0.1104, 0.5417, 0.1031, 0.5065, 0.2246, 0.4893, 0.2243, 0.5129, 0.7544, 0.2095, 0.6621, 0.1904, 0.6779, 0.05761, 0.7556, 0.03518, 0.4442, 0.831, 0.279, 0.9241, 0.2535, 0.8788, 0.3951, 0.7936, 0.7557, 0.2732, 0.8157, 0.2963, 0.7716, 0.3892, 0.7167, 0.3625, 0.7556, 0.03518, 0.8157, 0.01224, 0.8141, 0.2183, 0.7544, 0.2095, 0.3929, 0.5175, 0.4596, 0.5691, 0.4477, 0.5758, 0.3172, 0.4795, 0.3217, 0.4661, 0.7557, 0.6606, 0.7167, 0.5713, 0.7716, 0.5446, 0.8157, 0.6375, 0.7556, 0.8986, 0.7544, 0.7243, 0.8141, 0.7155, 0.8157, 0.9215, 0.7167, 0.5713, 0.6704, 0.5165, 0.7078, 0.4749, 0.7716, 0.5446, 0.7544, 0.7243, 0.7556, 0.8986, 0.6779, 0.8762, 0.6621, 0.7434, 0.6704, 0.5165, 0.7167, 0.5713, 0.6412, 0.609, 0.6128, 0.5609, 0.7167, 0.5713, 0.7557, 0.6606, 0.6648, 0.688, 0.6412, 0.609, 0.7167, 0.3625, 0.7716, 0.3892, 0.7078, 0.4589, 0.6704, 0.4172, 0.6648, 0.2458, 0.5429, 0.2233, 0.5487, 0.1723, 0.6621, 0.1904, 0.4794, 0.2631, 0.4596, 0.363, 0.4477, 0.3563, 0.4442, 0.2634, 0.6621, 0.1904, 0.5487, 0.1723, 0.5881, 0.008012, 0.6779, 0.05761, 0.3951, 0.1385, 0.4442, 0.2634, 0.3688, 0.2982, 0.3116, 0.1798, 0.1031, 0.4256, 0.1002, 0.4661, 0.008012, 0.4661, 0.01109, 0.4143, 0.2246, 0.4428, 0.3172, 0.4527, 0.3217, 0.4661, 0.2248, 0.4661, 0.4794, 0.669, 0.4442, 0.6687, 0.4477, 0.5758, 0.4596, 0.5691, 0.3116, 0.1798, 0.3688, 0.2982, 0.2243, 0.4192, 0.1104, 0.3904, 0.8318, 0.4651, 0.8824, 0.3248, 0.9083, 0.3865, 0.8775, 0.4585, 0.6412, 0.609, 0.6648, 0.688, 0.5429, 0.7105, 0.5308, 0.6219, 0.6648, 0.688, 0.6621, 0.7434, 0.5487, 0.7615, 0.5429, 0.7105, 0.6621, 0.7434, 0.6779, 0.8762, 0.5881, 0.9258, 0.5487, 0.7615, 0.6128, 0.5609, 0.6412, 0.609, 0.5308, 0.6219, 0.5203, 0.5526, 0.1031, 0.5065, 0.1002, 0.4661, 0.2248, 0.4661, 0.2246, 0.4893, 0.1031, 0.5065, 0.01109, 0.5178, 0.008012, 0.4661, 0.1002, 0.4661, 0.2246, 0.4893, 0.2248, 0.4661, 0.3217, 0.4661, 0.3172, 0.4795, 0.6128, 0.3728, 0.5203, 0.3812, 0.5308, 0.3118, 0.6412, 0.3248, 0.3116, 0.1798, 0.1104, 0.3904, 0.02596, 0.3649, 0.2224, 0.1036, 0.1104, 0.3904, 0.1031, 0.4256, 0.01109, 0.4143, 0.02596, 0.3649, 0.3951, 0.1385, 0.3116, 0.1798, 0.2224, 0.1036, 0.2535, 0.05327, 0.5723, 0.9056, 0.5416, 0.7775, 0.5487, 0.7615, 0.5881, 0.9258, 0.5077, 0.7958, 0.5285, 0.8829, 0.5193, 0.8901, 0.4954, 0.7904, 0.5416, 0.7775, 0.5077, 0.7958, 0.4954, 0.7904, 0.5487, 0.7615, 0.5285, 0.8829, 0.5723, 0.9056, 0.5881, 0.9258, 0.5193, 0.8901, 0.9083, 0.3865, 0.9388, 0.4007, 0.923, 0.4116, 0.9125, 0.4113, 0.8824, 0.3248, 0.992, 0.3611, 0.9388, 0.4007, 0.9083, 0.3865, 0.992, 0.3611, 0.992, 0.6256, 0.9321, 0.4676, 0.9388, 0.4007, 0.992, 0.6256, 0.8318, 0.4651, 0.8775, 0.4585, 0.9321, 0.4676, 0.9196, 0.4467, 0.9078, 0.4371, 0.9125, 0.4113, 0.923, 0.4116, 0.9388, 0.4007, 0.9321, 0.4676, 0.9196, 0.4467, 0.923, 0.4116, 0.9321, 0.4676, 0.8775, 0.4585, 0.9078, 0.4371, 0.9196, 0.4467, 0.8775, 0.4585, 0.9083, 0.3865, 0.9125, 0.4113, 0.9078, 0.4371, 0.5723, 0.02818, 0.5881, 0.008012, 0.5487, 0.1723, 0.5416, 0.1563, 0.5077, 0.1379, 0.4954, 0.1434, 0.5193, 0.04368, 0.5285, 0.05088, 0.5416, 0.1563, 0.5487, 0.1723, 0.4954, 0.1434, 0.5077, 0.1379, 0.5285, 0.05088, 0.5193, 0.04368, 0.5881, 0.008012, 0.5723, 0.02818, 0.9083, 0.2471, 0.9125, 0.2223, 0.923, 0.222, 0.9388, 0.2329, 0.8824, 0.3088, 0.9083, 0.2471, 0.9388, 0.2329, 0.992, 0.2725, 0.992, 0.2725, 0.9388, 0.2329, 0.9321, 0.166, 0.992, 0.008012, 0.992, 0.008012, 0.9321, 0.166, 0.8775, 0.1751, 0.8318, 0.1685, 0.9196, 0.1869, 0.923, 0.222, 0.9125, 0.2223, 0.9078, 0.1965, 0.9388, 0.2329, 0.923, 0.222, 0.9196, 0.1869, 0.9321, 0.166, 0.9321, 0.166, 0.9196, 0.1869, 0.9078, 0.1965, 0.8775, 0.1751, 0.8775, 0.1751, 0.9078, 0.1965, 0.9125, 0.2223, 0.9083, 0.2471, 0.2535, 0.05327, 0.01109, 0.4143, 0.008012, 0.4661, 0.279, 0.008012, 0.2535, 0.8788, 0.279, 0.9241, 0.008012, 0.4661, 0.01109, 0.5178])
me_cube_003.materials.append(mat_labcoat)
me_cube_003.materials.append(mat_dogfur)
me_cube_003.materials.append(mat_eyebrows)
me_cube_003.use_remesh_fix_poles = True
me_cube_003.use_remesh_preserve_attributes = False
me_cube_003.use_mirror_vertex_groups = False
me_cube_003.update()
me_cube_004 = bpy.data.meshes.new('Cube.004')
me_cube_004.from_pydata([(2.713, 0.7566, -2.18), (2.332, -0.2943, -2.18), (1.078, -0.4649, -2.18), (0.2699, -0.05847, -2.18), (1.439, 0.9023, -2.18), (2.53, -0.03621, -1.782), (1.777, -0.458, -1.782), (0.5028, -0.3123, -1.782), (0.4688, 0.1996, -1.782), (1.722, 0.3703, -1.782), (1.4, -0.04734, -1.537), (-2.713, 0.7566, -2.18), (-2.332, -0.2943, -2.18), (-1.078, -0.4649, -2.18), (-0.2699, -0.05847, -2.18), (-1.439, 0.9023, -2.18), (-2.53, -0.03621, -1.782), (-1.777, -0.458, -1.782), (-0.5028, -0.3123, -1.782), (-0.4688, 0.1996, -1.782), (-1.722, 0.3703, -1.782), (-1.4, -0.04734, -1.537)], [], [(0, 1, 2, 3, 4), (0, 4, 9), (1, 0, 5), (2, 1, 6), (3, 2, 7), (4, 3, 8), (0, 9, 5), (1, 5, 6), (2, 6, 7), (3, 7, 8), (4, 8, 9), (5, 9, 10), (6, 5, 10), (7, 6, 10), (8, 7, 10), (9, 8, 10), (11, 15, 14, 13, 12), (11, 20, 15), (12, 16, 11), (13, 17, 12), (14, 18, 13), (15, 19, 14), (11, 16, 20), (12, 17, 16), (13, 18, 17), (14, 19, 18), (15, 20, 19), (16, 21, 20), (17, 21, 16), (18, 21, 17), (19, 21, 18), (20, 21, 19)])
_uv = me_cube_004.uv_layers.new(name='UVMap')
_uv.uv.foreach_set('vector', [0.7273, 0.1575, 0.0, 0.1575, 0.1818, 0.1575, 0.3636, 0.1575, 0.5455, 0.1575, 0.7273, 0.1575, 0.5455, 0.1575, 0.6364, 0.3149, 0.9091, 0.1575, 0.7273, 0.1575, 0.8182, 0.3149, 0.1818, 0.1575, 0.0, 0.1575, 0.09091, 0.3149, 0.3636, 0.1575, 0.1818, 0.1575, 0.2727, 0.3149, 0.5455, 0.1575, 0.3636, 0.1575, 0.4545, 0.3149, 0.7273, 0.1575, 0.6364, 0.3149, 0.8182, 0.3149, 0.9091, 0.1575, 0.8182, 0.3149, 1.0, 0.3149, 0.1818, 0.1575, 0.09091, 0.3149, 0.2727, 0.3149, 0.3636, 0.1575, 0.2727, 0.3149, 0.4545, 0.3149, 0.5455, 0.1575, 0.4545, 0.3149, 0.6364, 0.3149, 0.8182, 0.3149, 0.6364, 0.3149, 0.7273, 0.4724, 1.0, 0.3149, 0.8182, 0.3149, 0.9091, 0.4724, 0.2727, 0.3149, 0.09091, 0.3149, 0.1818, 0.4724, 0.4545, 0.3149, 0.2727, 0.3149, 0.3636, 0.4724, 0.6364, 0.3149, 0.4545, 0.3149, 0.5455, 0.4724, 0.7273, 0.1575, 0.5455, 0.1575, 0.3636, 0.1575, 0.1818, 0.1575, 0.0, 0.1575, 0.7273, 0.1575, 0.6364, 0.3149, 0.5455, 0.1575, 0.9091, 0.1575, 0.8182, 0.3149, 0.7273, 0.1575, 0.1818, 0.1575, 0.09091, 0.3149, 0.0, 0.1575, 0.3636, 0.1575, 0.2727, 0.3149, 0.1818, 0.1575, 0.5455, 0.1575, 0.4545, 0.3149, 0.3636, 0.1575, 0.7273, 0.1575, 0.8182, 0.3149, 0.6364, 0.3149, 0.9091, 0.1575, 1.0, 0.3149, 0.8182, 0.3149, 0.1818, 0.1575, 0.2727, 0.3149, 0.09091, 0.3149, 0.3636, 0.1575, 0.4545, 0.3149, 0.2727, 0.3149, 0.5455, 0.1575, 0.6364, 0.3149, 0.4545, 0.3149, 0.8182, 0.3149, 0.7273, 0.4724, 0.6364, 0.3149, 1.0, 0.3149, 0.9091, 0.4724, 0.8182, 0.3149, 0.2727, 0.3149, 0.1818, 0.4724, 0.09091, 0.3149, 0.4545, 0.3149, 0.3636, 0.4724, 0.2727, 0.3149, 0.6364, 0.3149, 0.5455, 0.4724, 0.4545, 0.3149])
me_cube_004.materials.append(mat_black)
me_cube_004.use_remesh_fix_poles = True
me_cube_004.use_remesh_preserve_attributes = False
me_cube_004.use_mirror_vertex_groups = False
me_cube_004.update()
arm_armature = bpy.data.armatures.new('Armature')  # bones are not reproduced

# ---- objects
ob_glasses = bpy.data.objects.new('Glasses', me_cylinder)
ob_head = bpy.data.objects.new('Head', me_cube)
ob_mouth = bpy.data.objects.new('Mouth', me_cube_002)
ob_torso = bpy.data.objects.new('Torso', me_cube_003)
ob_feet = bpy.data.objects.new('Feet', me_cube_004)
ob_armature = bpy.data.objects.new('Armature', arm_armature)

# ---- transforms, parenting, visibility, modifiers, constraints
ob_glasses.parent = ob_armature
ob_glasses.matrix_parent_inverse = Matrix(((1.0, -0.0, -0.0, -0.7916), (-0.0, 1.0, 0.0, 0.7916), (-0.0, -0.0, 1.0, -4.768e-07), (-0.0, 0.0, -0.0, 1.0)))
ob_glasses.location = (0.7916, 1.13, 10.73)
ob_glasses.scale = (0.4932, 0.4932, 0.0643)
ob_glasses.lineart.crease_threshold = 0.0
_vg = ob_glasses.vertex_groups.new(name='OriginBone')
_vg = ob_glasses.vertex_groups.new(name='Hip')
_vg = ob_glasses.vertex_groups.new(name='Breast')
for _i, _w in zip([0, 1, 2, 3, 4, 6, 7, 8, 9, 10, 11, 12, 13, 14, 15, 16, 17, 18, 19, 20, 21, 22, 23, 24, 25, 26, 27, 28, 29, 30, 31, 32, 33, 34, 35, 36, 37, 38, 39, 40, 41, 42, 43, 46, 47, 48, 49, 50, 51, 52, 53, 54, 55, 56, 57, 58, 59, 60, 61, 62, 63, 65, 66, 67, 68, 69, 70, 72, 73, 74, 75, 76, 77, 78, 79, 80, 81, 82, 83, 84, 86, 87, 88, 89, 90, 91, 92, 93, 94, 95, 96, 97], [0.0, 0.0, 0.0, 0.0, 0.0, 0.0, 0.0, 0.0, 0.0, 0.0, 0.0, 0.0, 0.0, 0.0, 0.0, 0.0, 0.0, 0.0, 0.0, 0.0, 0.0, 0.0, 0.0, 0.0, 0.0, 0.0, 0.0, 0.0, 0.0, 0.0, 0.0, 0.0, 0.0, 0.0, 0.0, 0.0, 0.0, 0.0, 0.0, 0.0, 0.0, 0.0, 0.0, 0.0, 0.0, 0.0, 0.0, 0.0, 0.0, 0.0, 0.0, 0.0, 0.0, 0.0, 0.0, 0.0, 0.0, 0.0, 0.0, 0.0, 0.0, 0.0, 0.0, 0.0, 0.0, 0.0, 0.0, 0.0, 0.0, 0.0, 0.0, 0.0, 0.0, 0.0, 0.0, 0.0, 0.0, 0.0, 0.0, 0.0, 0.0, 0.0, 0.0, 0.0, 0.0, 0.0, 0.0, 0.0, 0.0, 0.0, 0.0, 0.0]): _vg.add([_i], _w, 'REPLACE')
_vg = ob_glasses.vertex_groups.new(name='Head')
_vg.add([0, 1, 2, 3, 4, 5, 6, 7, 8, 9, 10, 11, 12, 13, 14, 15, 16, 17, 18, 19, 20, 21, 22, 23, 24, 25, 26, 27, 28, 29, 30, 31, 32, 33, 34, 35, 36, 37, 38, 39, 40, 41, 42, 43, 44, 45, 46, 47, 48, 49, 50, 51, 52, 53, 54, 55, 56, 57, 58, 59, 60, 61, 62, 63, 64, 65, 66, 67, 68, 69, 70, 71, 72, 73, 74, 75, 76, 77, 78, 79, 80, 81, 82, 83, 84, 85, 86, 87, 88, 89, 90, 91, 92, 93, 94, 95, 96, 97], 1.0, 'REPLACE')
_vg = ob_glasses.vertex_groups.new(name='Feet')
_vg = ob_glasses.vertex_groups.new(name='Foot.L')
_vg = ob_glasses.vertex_groups.new(name='Foot.R')
_vg = ob_glasses.vertex_groups.new(name='Arms')
_vg = ob_glasses.vertex_groups.new(name='Shoulder.R')
_vg = ob_glasses.vertex_groups.new(name='UpperArm.R')
for _i, _w in zip([0, 1, 2, 3, 4, 6, 7, 8, 9, 10, 11, 12, 14, 15, 16, 17, 18, 19, 20, 21, 23, 24, 25, 26, 27, 28, 29, 30, 31, 36, 37, 38, 39, 40, 41, 42, 43, 46, 94, 95, 96, 97], [0.0, 0.0, 0.0, 0.0, 0.0, 0.0, 0.0, 0.0, 0.0, 0.0, 0.0, 0.0, 0.0, 0.0, 0.0, 0.0, 0.0, 0.0, 0.0, 0.0, 0.0, 0.0, 0.0, 0.0, 0.0, 0.0, 0.0, 0.0, 0.0, 0.0, 0.0, 0.0, 0.0, 0.0, 0.0, 0.0, 0.0, 0.0, 0.0, 0.0, 0.0, 0.0]): _vg.add([_i], _w, 'REPLACE')
_vg = ob_glasses.vertex_groups.new(name='Forearm.R')
_vg = ob_glasses.vertex_groups.new(name='Hand.R')
_vg = ob_glasses.vertex_groups.new(name='Shoulder.L')
_vg = ob_glasses.vertex_groups.new(name='UpperArm.L')
_vg = ob_glasses.vertex_groups.new(name='Forearm.L')
_vg = ob_glasses.vertex_groups.new(name='Hand.L')
_m = ob_glasses.modifiers.new('Armature', 'ARMATURE')
_m.object = ob_armature
ob_head.parent = ob_armature
ob_head.matrix_parent_inverse = Matrix(((1.0, -0.0, -0.0, -0.7916), (-0.0, 1.0, 0.0, 0.7916), (-0.0, -0.0, 1.0, -4.768e-07), (-0.0, 0.0, -0.0, 1.0)))
ob_head.location = (0.7916, -0.7916, 10.35)
ob_head.lock_rotations_4d = False
ob_head.empty_display_type = 'ARROWS'
ob_head.lineart.crease_threshold = 0.0
_vg = ob_head.vertex_groups.new(name='OriginBone')
_vg = ob_head.vertex_groups.new(name='Hip')
_vg = ob_head.vertex_groups.new(name='Breast')
for _i, _w in zip([1, 2, 3, 4, 5, 6, 7, 8, 9, 10, 11, 13, 14, 15, 16, 17, 18, 19, 20, 21, 22, 23, 24, 26, 27, 28, 29, 30, 31, 32, 33, 34, 35, 36, 37, 38, 39, 40, 41, 42, 43, 44, 45, 46, 48, 49, 50, 65, 66, 67, 68, 69, 74, 75, 94, 95, 96, 97, 98, 99, 100, 101, 102, 103, 104, 105, 106, 107, 108, 109, 111, 112, 113, 114, 115, 116, 117, 118, 119, 120, 121, 122, 123, 124, 125, 126, 128, 129, 130, 131, 132, 133, 134, 135, 137, 138, 139, 140, 142, 143, 144, 145, 146, 147, 148, 149, 150, 151, 152, 153, 155, 156, 157, 159, 160, 176, 177, 178, 179, 188, 193, 194], [0.0, 0.0, 0.0, 0.0, 0.0, 0.0, 0.0, 0.0, 0.0, 0.0, 0.0, 0.0, 0.0, 0.0, 0.0, 0.0, 0.0, 0.0, 0.0, 0.0, 0.0, 0.0, 0.0, 0.0, 0.0, 0.0, 0.0, 0.0, 0.0, 0.0, 0.0, 0.0, 0.0, 0.0, 0.0, 0.0, 0.0, 0.0, 0.0, 0.0, 0.0, 0.0, 0.0, 0.0, 0.0, 0.0, 0.0, 0.0, 0.0, 0.0, 0.0, 0.0, 0.0, 0.0, 0.0, 0.0, 0.0, 0.0, 0.0, 0.0, 0.0, 0.0, 0.0, 0.0, 0.0, 0.0, 0.0, 0.0, 0.0, 0.0, 0.0, 0.0, 0.0, 0.0, 0.0, 0.0, 0.0, 0.0, 0.0, 0.0, 0.0, 0.0, 0.0, 0.0, 0.0, 0.0, 0.0, 0.0, 0.0, 0.0, 0.0, 0.0, 0.0, 0.0, 0.0, 0.0, 0.0, 0.0, 0.0, 0.0, 0.0, 0.0, 0.0, 0.0, 0.0, 0.0, 0.0, 0.0, 0.0, 0.0, 0.0, 0.0, 0.0, 0.0, 0.0, 0.0, 0.0, 0.0, 0.0, 0.0, 0.0, 0.0]): _vg.add([_i], _w, 'REPLACE')
_vg = ob_head.vertex_groups.new(name='Head')
_vg.add([0, 1, 2, 3, 4, 5, 6, 7, 8, 9, 10, 11, 12, 13, 14, 15, 16, 17, 18, 19, 20, 21, 22, 23, 24, 25, 26, 27, 28, 29, 30, 31, 32, 33, 34, 35, 36, 37, 38, 39, 40, 41, 42, 43, 44, 45, 46, 47, 48, 49, 50, 51, 52, 53, 54, 55, 56, 57, 58, 59, 60, 61, 62, 63, 64, 65, 66, 67, 68, 69, 70, 71, 72, 73, 74, 75, 76, 77, 78, 79, 80, 81, 82, 83, 84, 85, 86, 87, 88, 89, 90, 91, 92, 93, 94, 95, 96, 97, 98, 99, 100, 101, 102, 103, 104, 105, 106, 107, 108, 109, 110, 111, 112, 113, 114, 115, 116, 117, 118, 119, 120, 121, 122, 123, 124, 125, 126, 127, 128, 129, 130, 131, 132, 133, 134, 135, 136, 137, 138, 139, 140, 141, 142, 143, 144, 145, 146, 147, 148, 149, 150, 151, 152, 153, 154, 155, 156, 157, 158, 159, 160, 161, 162, 163, 164, 165, 166, 167, 168, 169, 170, 171, 172, 173, 174, 175, 176, 177, 178, 179, 180, 181, 182, 183, 184, 185, 186, 187, 188, 189, 190, 191, 192, 193, 194, 195, 196, 197, 198, 199, 200, 201, 202, 203, 204, 205, 206, 207, 208, 209, 210, 211], 1.0, 'REPLACE')
_vg = ob_head.vertex_groups.new(name='Feet')
_vg = ob_head.vertex_groups.new(name='Foot.L')
_vg = ob_head.vertex_groups.new(name='Foot.R')
_vg = ob_head.vertex_groups.new(name='Arms')
_vg = ob_head.vertex_groups.new(name='Shoulder.R')
_vg = ob_head.vertex_groups.new(name='UpperArm.R')
_vg = ob_head.vertex_groups.new(name='Forearm.R')
_vg = ob_head.vertex_groups.new(name='Hand.R')
_vg = ob_head.vertex_groups.new(name='Shoulder.L')
_vg = ob_head.vertex_groups.new(name='UpperArm.L')
_vg = ob_head.vertex_groups.new(name='Forearm.L')
_vg = ob_head.vertex_groups.new(name='Hand.L')
_m = ob_head.modifiers.new('Armature', 'ARMATURE')
_m.object = ob_armature
ob_mouth.parent = ob_armature
ob_mouth.matrix_parent_inverse = Matrix(((1.0, -0.0, -0.0, -0.7916), (-0.0, 1.0, 0.0, 0.7916), (-0.0, -0.0, 1.0, -4.768e-07), (-0.0, 0.0, -0.0, 1.0)))
ob_mouth.location = (0.7916, 2.036, 9.052)
ob_mouth.scale = (0.7911, 1.0, 1.0)
ob_mouth.lock_rotations_4d = False
ob_mouth.empty_display_type = 'ARROWS'
ob_mouth.lineart.crease_threshold = 0.0
_vg = ob_mouth.vertex_groups.new(name='OriginBone')
_vg = ob_mouth.vertex_groups.new(name='Hip')
_vg = ob_mouth.vertex_groups.new(name='Breast')
_vg = ob_mouth.vertex_groups.new(name='Head')
_vg = ob_mouth.vertex_groups.new(name='Feet')
_vg = ob_mouth.vertex_groups.new(name='Foot.L')
_vg = ob_mouth.vertex_groups.new(name='Foot.R')
_vg = ob_mouth.vertex_groups.new(name='Arms')
_vg = ob_mouth.vertex_groups.new(name='Shoulder.R')
_vg = ob_mouth.vertex_groups.new(name='UpperArm.R')
_vg = ob_mouth.vertex_groups.new(name='Forearm.R')
_vg = ob_mouth.vertex_groups.new(name='Hand.R')
_vg = ob_mouth.vertex_groups.new(name='Shoulder.L')
_vg = ob_mouth.vertex_groups.new(name='UpperArm.L')
_vg = ob_mouth.vertex_groups.new(name='Forearm.L')
_vg = ob_mouth.vertex_groups.new(name='Hand.L')
_vg = ob_mouth.vertex_groups.new(name='Mouth')
_vg.add([0, 1, 2, 3, 4, 5], 1.0, 'REPLACE')
_m = ob_mouth.modifiers.new('Armature', 'ARMATURE')
_m.object = ob_armature
ob_torso.parent = ob_armature
ob_torso.matrix_parent_inverse = Matrix(((1.0, -0.0, -0.0, -0.7916), (-0.0, 1.0, 0.0, 0.7916), (-0.0, -0.0, 1.0, -4.768e-07), (-0.0, 0.0, -0.0, 1.0)))
ob_torso.location = (0.7916, -0.7916, 6.001)
ob_torso.scale = (1.0, 2.596, 2.844)
ob_torso.lineart.crease_threshold = 0.0
_vg = ob_torso.vertex_groups.new(name='OriginBone')
_vg = ob_torso.vertex_groups.new(name='Hip')
for _i, _w in zip([0, 2, 4, 6, 8, 9, 10, 11, 12, 14, 16, 18, 20, 21, 24, 25, 28, 29, 33, 34, 35, 38, 39, 44, 45, 51, 52, 53, 55, 56], [0.7265, 0.7265, 0.6986, 0.6986, 0.1654, 0.1654, 0.1928, 0.1928, 0.7778, 0.7778, 0.1441, 0.1441, 0.7154, 0.1267, 0.7155, 0.1267, 0.7233, 0.08918, 0.05471, 0.03217, 0.05729, 0.04928, 0.05666, 0.03218, 0.05728, 0.8461, 0.007731, 0.1535, 0.04926, 0.05665]): _vg.add([_i], _w, 'REPLACE')
_vg = ob_torso.vertex_groups.new(name='Breast')
for _i, _w in zip([13, 15, 17, 19, 22, 26, 30, 31, 32, 34, 39, 44, 52, 56], [1.0, 1.0, 0.9918, 0.9957, 0.01203, 0.01011, 1.0, 1.0, 1.0, 0.6506, 0.5094, 0.6548, 0.6968, 0.515]): _vg.add([_i], _w, 'REPLACE')
_vg = ob_torso.vertex_groups.new(name='Head')
_vg = ob_torso.vertex_groups.new(name='Mouth')
_vg = ob_torso.vertex_groups.new(name='Feet')
for _i, _w in zip([0, 2, 4, 6, 8, 9, 10, 11, 12, 14, 16, 18, 20, 21, 24, 25, 28, 29, 51, 53], [0.03426, 0.03426, 0.1305, 0.1305, 0.1349, 0.1349, 0.6512, 0.6512, 0.01349, 0.01349, 0.1885, 0.1885, 0.1297, 0.7724, 0.1297, 0.7724, 0.1315, 0.8555, 0.009094, 0.3846]): _vg.add([_i], _w, 'REPLACE')
_vg = ob_torso.vertex_groups.new(name='Foot.L')
for _i, _w in zip([2, 6, 8, 9, 10, 14, 16, 18, 25, 51, 53], [0.1166, 0.01586, 0.6471, 0.007667, 0.1108, 0.08176, 0.5752, 0.0741, 0.06537, 0.006657, 0.2228]): _vg.add([_i], _w, 'REPLACE')
_vg = ob_torso.vertex_groups.new(name='Foot.R')
for _i, _w in zip([0, 4, 8, 9, 11, 12, 16, 18, 21, 51, 53], [0.1166, 0.01586, 0.007667, 0.6471, 0.1108, 0.08176, 0.0741, 0.5752, 0.06537, 0.006657, 0.2228]): _vg.add([_i], _w, 'REPLACE')
_vg = ob_torso.vertex_groups.new(name='Arms')
_vg = ob_torso.vertex_groups.new(name='Shoulder.R')
for _i, _w in zip([19, 46, 54], [0.004305, 0.05366, 0.5165]): _vg.add([_i], _w, 'REPLACE')
_vg = ob_torso.vertex_groups.new(name='UpperArm.R')
for _i, _w in zip([1, 5, 22, 23, 44, 45, 46, 54, 55, 56, 57, 70, 71, 72, 74, 79, 80], [0.9223, 0.9008, 0.866, 0.8473, 0.03468, 0.01592, 0.07022, 0.06655, 0.1117, 0.118, 0.1196, 0.09645, 0.8867, 0.9211, 0.03415, 0.0203, 0.07668]): _vg.add([_i], _w, 'REPLACE')
_vg = ob_torso.vertex_groups.new(name='Forearm.R')
for _i, _w in zip([22, 23, 57, 70, 71, 72, 73, 74, 75, 76, 77, 78, 79, 80, 81, 82, 83, 84, 85, 86, 87, 88], [0.04391, 0.061, 0.8693, 0.8938, 0.107, 0.07471, 0.8057, 0.7222, 0.7306, 0.7281, 0.7379, 0.752, 0.8607, 0.7174, 0.2164, 0.1833, 0.1651, 0.1599, 0.1424, 0.05107, 0.1112, 0.04201]): _vg.add([_i], _w, 'REPLACE')
_vg = ob_torso.vertex_groups.new(name='Hand.R')
for _i, _w in zip([73, 74, 75, 76, 77, 78, 79, 80, 81, 82, 83, 84, 85, 86, 87, 88], [0.174, 0.2355, 0.2581, 0.267, 0.2467, 0.252, 0.1039, 0.2055, 0.7801, 0.815, 0.8306, 0.8318, 0.855, 0.9481, 0.886, 0.9523]): _vg.add([_i], _w, 'REPLACE')
_vg = ob_torso.vertex_groups.new(name='Shoulder.L')
for _i, _w in zip([17, 36, 37], [0.008191, 0.05343, 0.5175]): _vg.add([_i], _w, 'REPLACE')
_vg = ob_torso.vertex_groups.new(name='UpperArm.L')
for _i, _w in zip([3, 7, 26, 27, 34, 35, 36, 37, 38, 39, 40, 41, 42, 43, 48, 60, 61], [0.9222, 0.9008, 0.866, 0.8473, 0.03467, 0.01589, 0.07025, 0.06667, 0.1117, 0.118, 0.1196, 0.09645, 0.8867, 0.9211, 0.03412, 0.02028, 0.07667]): _vg.add([_i], _w, 'REPLACE')
_vg = ob_torso.vertex_groups.new(name='Forearm.L')
for _i, _w in zip([26, 27, 40, 41, 42, 43, 47, 48, 49, 50, 58, 59, 60, 61, 62, 63, 64, 65, 66, 67, 68, 69], [0.0439, 0.06099, 0.8693, 0.8937, 0.107, 0.07469, 0.8044, 0.7215, 0.7266, 0.7267, 0.7342, 0.7506, 0.8601, 0.7167, 0.2005, 0.1806, 0.1606, 0.1585, 0.06366, 0.03362, 0.08327, 0.03132]): _vg.add([_i], _w, 'REPLACE')
_vg = ob_torso.vertex_groups.new(name='Hand.L')
for _i, _w in zip([47, 48, 49, 50, 58, 59, 60, 61, 62, 63, 64, 65, 66, 67, 68, 69], [0.1753, 0.2362, 0.2622, 0.2683, 0.2505, 0.2534, 0.1046, 0.2062, 0.7963, 0.8177, 0.8352, 0.8332, 0.9352, 0.9576, 0.9145, 0.9578]): _vg.add([_i], _w, 'REPLACE')
_m = ob_torso.modifiers.new('Armature', 'ARMATURE')
_m.object = ob_armature
ob_feet.parent = ob_armature
ob_feet.matrix_parent_inverse = Matrix(((1.0, -0.0, -0.0, -0.7916), (-0.0, 1.0, 0.0, 0.7916), (-0.0, -0.0, 1.0, -4.768e-07), (-0.0, 0.0, -0.0, 1.0)))
ob_feet.location = (0.7916, -0.7916, 6.001)
ob_feet.scale = (1.0, 2.596, 2.844)
ob_feet.lineart.crease_threshold = 0.0
_vg = ob_feet.vertex_groups.new(name='OriginBone')
for _i, _w in zip([1, 2, 3, 7, 8, 13, 14, 15, 18, 19], [0.0, 0.0, 0.0, 0.0, 0.0, 0.0, 0.0, 0.0, 0.0, 0.0]): _vg.add([_i], _w, 'REPLACE')
_vg = ob_feet.vertex_groups.new(name='Hip')
_vg = ob_feet.vertex_groups.new(name='Breast')
_vg = ob_feet.vertex_groups.new(name='Head')
_vg = ob_feet.vertex_groups.new(name='Mouth')
_vg = ob_feet.vertex_groups.new(name='Arms')
_vg = ob_feet.vertex_groups.new(name='Shoulder.R')
_vg = ob_feet.vertex_groups.new(name='UpperArm.R')
_vg = ob_feet.vertex_groups.new(name='Forearm.R')
_vg = ob_feet.vertex_groups.new(name='Hand.R')
_vg = ob_feet.vertex_groups.new(name='Shoulder.L')
_vg = ob_feet.vertex_groups.new(name='UpperArm.L')
_vg = ob_feet.vertex_groups.new(name='Forearm.L')
_vg = ob_feet.vertex_groups.new(name='Hand.L')
_vg = ob_feet.vertex_groups.new(name='Feet')
_vg = ob_feet.vertex_groups.new(name='Foot.L')
_vg.add([11, 12, 13, 14, 15, 16, 17, 18, 19, 20, 21], 1.0, 'REPLACE')
_vg = ob_feet.vertex_groups.new(name='Foot.R')
_vg.add([0, 1, 2, 3, 4, 5, 6, 7, 8, 9, 10], 1.0, 'REPLACE')
_m = ob_feet.modifiers.new('Armature', 'ARMATURE')
_m.object = ob_armature
ob_armature.location = (0.7916, -0.7916, 4.768e-07)
ob_armature.show_in_front = True
ob_armature.lineart.crease_threshold = 0.0

# ---- collection membership
col_accessories.objects.link(ob_glasses)
col_body.objects.link(ob_head)
col_body.objects.link(ob_mouth)
col_body.objects.link(ob_torso)
col_body.objects.link(ob_feet)
col_body.objects.link(ob_armature)

# ---- scene / render settings (as saved in the file)
scene.frame_start = 1; scene.frame_end = 26; scene.frame_set(0)
scene.render.engine = 'BLENDER_EEVEE_NEXT'
scene.cycles.use_denoising = False
scene.cycles.samples = 128
scene.cycles.sampling_pattern = 'TABULATED_SOBOL'
scene.cycles.use_adaptive_sampling = False
scene.cycles.use_light_tree = False
scene.view_settings.view_transform = 'Filmic'
bpy.context.view_layer.update()

# ---- added for rendering (the .blend has no active camera and no usable light): camera, sun
cam_auto = bpy.data.cameras.new('AutoCamera')
cam_auto.lens = 50.0
cam_auto.sensor_width = 36.0
cam_auto.clip_end = 1000.0
ob_auto_camera = bpy.data.objects.new('AutoCamera', cam_auto)
scene.collection.objects.link(ob_auto_camera)
ob_auto_camera.location = (17.8712, -21.3231, 20.9345)
ob_auto_camera.rotation_euler = (1.09748, -7.21219e-08, 0.694738)
scene.camera = ob_auto_camera
light_auto_sun = bpy.data.lights.new('AutoSun', 'SUN')
light_auto_sun.energy = 3.0
light_auto_sun.angle = 0.0523599
ob_auto_sun = bpy.data.objects.new('AutoSun', light_auto_sun)
scene.collection.objects.link(ob_auto_sun)
ob_auto_sun.rotation_euler = (0.872665, 0.174533, 0.523599)
bpy.context.view_layer.update()
